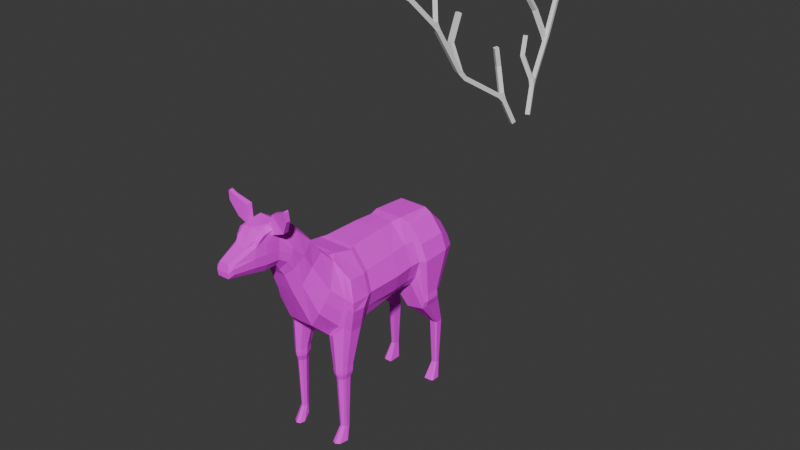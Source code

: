 # Source: fawnAnimated.blend  (saved by Blender 4.2.66; exported with 4.5.12 LTS)
import bpy
from mathutils import Matrix  # noqa: F401  (used for matrix-valued properties, if any)

bpy.ops.wm.read_factory_settings(use_empty=True)
scene = bpy.context.scene
scene.name = 'Scene'

# ---- collections
col_collection = bpy.data.collections.new('Collection'); scene.collection.children.link(col_collection)

# ---- images (referenced by path relative to the original .blend; pixels are not part of the script)
import os
ASSET_DIR = os.environ.get("B2B_ASSET_DIR", "")  # directory of the original .blend (textures are referenced by path, not embedded)
HERE = os.path.dirname(os.path.abspath(__file__))  # packed textures are extracted next to this script under _unpacked/

def load_image(name, relpath, width, height, colorspace="sRGB"):
    """Load a texture the original file referenced (path relative to the .blend, or extracted next to this script)."""
    p = next((c for c in (os.path.join(HERE, relpath), os.path.join(ASSET_DIR, relpath)) if relpath and os.path.exists(c)), "")
    if p:
        img = bpy.data.images.load(p, check_existing=True)
        img.name = name
    else:  # same state as the original file: an image datablock whose file is absent (Cycles renders it pink)
        img = bpy.data.images.new(name, width, height)
        img.source = "FILE"
        img.filepath = "//" + (relpath or name)
    img.colorspace_settings.name = colorspace
    return img
img_fawnbody_base_color = load_image('fawnbody Base Color', 'fawnBaseColor.png', 1024, 1024, 'sRGB')
img_eyes_base_color = load_image('eyes Base Color', 'fawnEyesBaseColor.png', 1024, 1024, 'sRGB')

# ---- materials (node trees are filled in below, after node groups)
mat_body = bpy.data.materials.new('body')
mat_eyes = bpy.data.materials.new('eyes')

# ---- material node trees
mat_body.use_nodes = True; mat_body.node_tree.nodes.clear()
_N = mat_body.node_tree.nodes; _L = mat_body.node_tree.links
n0 = _N.new('ShaderNodeBsdfPrincipled'); n0.name = 'Principled BSDF'; n0.location = (10, 300)
n0.inputs[2].default_value = 1.0
n1 = _N.new('ShaderNodeOutputMaterial'); n1.name = 'Material Output'; n1.location = (300, 300)
n2 = _N.new('ShaderNodeTexImage'); n2.name = 'Image Texture'; n2.location = (-280, 271)
n2.image = img_fawnbody_base_color
_L.new(n0.outputs[0], n1.inputs[0])
_L.new(n2.outputs[0], n0.inputs[0])
n1.is_active_output = True
mat_eyes.use_nodes = True; mat_eyes.node_tree.nodes.clear()
_N = mat_eyes.node_tree.nodes; _L = mat_eyes.node_tree.links
n0 = _N.new('ShaderNodeBsdfPrincipled'); n0.name = 'Principled BSDF'; n0.location = (10, 300)
n0.inputs[2].default_value = 1.0
n1 = _N.new('ShaderNodeOutputMaterial'); n1.name = 'Material Output'; n1.location = (300, 300)
n2 = _N.new('ShaderNodeTexImage'); n2.name = 'Image Texture'; n2.location = (-280, 271)
n2.image = img_eyes_base_color
_L.new(n0.outputs[0], n1.inputs[0])
_L.new(n2.outputs[0], n0.inputs[0])
n1.is_active_output = True

# ---- world
world_world = bpy.data.worlds.new('World'); scene.world = world_world
world_world.use_nodes = True; world_world.node_tree.nodes.clear()
_N = world_world.node_tree.nodes; _L = world_world.node_tree.links
n0 = _N.new('ShaderNodeOutputWorld'); n0.name = 'World Output'; n0.location = (300, 300)
n1 = _N.new('ShaderNodeBackground'); n1.name = 'Background'; n1.location = (10, 300)
n1.inputs[0].default_value = (0.05088, 0.05088, 0.05088, 1.0)
_L.new(n1.outputs[0], n0.inputs[0])
n0.is_active_output = True
world_world.color = (0.05088, 0.05088, 0.05088)
world_world.sun_shadow_jitter_overblur = 0.0

# ---- meshes
me_plane = bpy.data.meshes.new('Plane')
me_plane.from_pydata([(3.036, 0.2789, 6.653), (3.036, 0.2384, 6.624), (3.036, 0.4031, 6.516), (3.036, 0.3627, 6.487), (3.02, 0.3782, 7.005), (3.02, 0.7167, 6.632), (3.087, 0.7336, 7.177), (3.087, 0.8962, 6.998), (3.11, 0.8617, 7.266), (3.11, 0.8859, 7.239), (2.957, 0.411, 6.526), (2.957, 0.2867, 6.662), (2.957, 0.2463, 6.633), (2.957, 0.3705, 6.496), (2.885, 0.7302, 6.648), (2.885, 0.3917, 7.02), (2.983, 0.9066, 7.01), (2.983, 0.744, 7.189), (3.006, 0.8963, 7.251), (3.006, 0.8721, 7.278), (-0.5581, 0.8035, 4.693), (-0.5581, 0.755, 3.469), (1.145, 0.0, 5.301), (1.145, 0.0, 2.862), (1.471, 0.6849, 2.274), (1.145, 0.9433, 4.727), (-2.352, 0.0, 2.862), (-0.5585, 0.0, 5.244), (-2.352, 0.0, 5.185), (-0.5585, 0.0, 3.086), (1.224, 1.095, 4.175), (-0.5272, 1.045, 4.164), (2.025, 0.5655, 5.331), (1.68, 0.7944, 4.622), (1.943, 0.6466, 4.053), (1.333, 0.5807, 5.212), (1.344, 0.0, 5.31), (1.916, 0.0, 3.579), (2.252, 0.5512, 5.726), (2.26, 0.4554, 4.912), (1.614, 0.4764, 5.529), (1.622, 0.0, 5.64), (2.419, 0.0, 4.766), (2.476, 0.4223, 5.423), (1.912, 0.4441, 5.95), (1.92, 0.0, 6.061), (2.603, 0.0, 5.246), (2.848, 0.3943, 6.33), (0.6258, 0.0, 2.961), (0.6258, 0.0, 5.193), (0.6258, 0.8658, 3.29), (0.6258, 0.9127, 4.668), (0.6763, 1.093, 4.162), (-1.352, 0.7515, 3.444), (-1.352, 0.8225, 4.702), (-1.352, 0.0, 3.1), (-1.352, 0.0, 5.256), (-1.383, 1.013, 4.17), (1.145, 0.4654, 5.301), (-2.352, 0.3975, 5.185), (-0.5581, 0.3829, 3.17), (-2.352, 0.2592, 2.862), (-0.5581, 0.3829, 5.237), (1.145, 0.4316, 2.862), (1.337, 0.446, 5.327), (1.911, 0.3622, 3.593), (1.618, 0.2429, 5.644), (2.415, 0.2492, 4.77), (1.916, 0.2271, 6.065), (2.6, 0.2328, 5.25), (2.853, 0.3606, 5.806), (0.6258, 0.512, 5.193), (0.8038, 0.512, 2.961), (-1.352, 0.4002, 5.256), (-1.352, 0.2626, 3.175), (2.548, 0.5145, 5.991), (2.634, 0.406, 5.668), (2.28, 0.1874, 6.473), (2.283, 0.0, 6.469), (2.72, 0.1938, 5.438), (3.479, 0.3086, 6.347), (2.723, 0.0, 5.434), (2.294, 0.4093, 6.32), (3.537, 0.3134, 5.867), (2.782, 0.2373, 6.77), (2.783, 0.0, 6.763), (2.851, 0.2424, 5.628), (1.421, 0.5579, 2.274), (2.852, 0.0, 5.62), (2.762, 0.373, 6.541), (-0.5426, 0.8998, 3.689), (3.301, 0.2727, 6.667), (3.303, 0.03036, 6.701), (3.536, 0.2238, 5.703), (3.63, 0.03036, 6.367), (3.537, 0.0, 5.697), (3.282, 0.3781, 6.596), (3.627, 0.2154, 6.371), (2.143, 0.5105, 5.122), (1.812, 0.7205, 4.337), (2.364, 0.4867, 5.574), (0.6511, 0.9795, 3.726), (-1.367, 0.8929, 3.71), (2.556, 0.4781, 5.871), (3.535, 0.3274, 6.099), (2.85, 0.3775, 6.05), (4.147, 0.231, 6.031), (4.094, 0.237, 5.911), (4.202, 0.1581, 5.818), (4.206, 0.0, 5.948), (4.202, 0.0, 5.815), (4.16, 0.135, 6.152), (4.161, 0.0, 6.15), (4.048, 0.2124, 6.115), (4.205, 0.1771, 5.952), (3.043, 0.0, 6.738), (3.191, 0.3515, 6.331), (3.022, 0.3756, 6.632), (3.195, 0.0, 5.621), (3.194, 0.2331, 5.628), (3.195, 0.337, 5.818), (3.042, 0.2398, 6.745), (3.193, 0.3524, 6.075), (1.391, 0.9846, 4.339), (1.438, 0.802, 3.527), (1.214, 0.8103, 4.905), (-1.07, 0.0, 5.24), (1.428, 0.0, 3.125), (1.426, 0.4531, 3.13), (-1.07, 0.7733, 4.717), (1.414, 0.8933, 3.933), (1.184, 1.011, 3.604), (1.158, 0.9446, 3.29), (1.35, 0.8854, 3.491), (0.8525, 1.108, 3.917), (1.21, 1.078, 3.917), (0.8163, 0.9446, 3.29), (0.8344, 1.026, 3.604), (0.7002, 0.6906, 3.054), (1.32, 1.005, 4.025), (1.505, 0.656, 3.23), (1.335, 0.9454, 3.758), (1.032, 0.5949, 2.274), (1.245, 0.5092, 2.274), (1.322, 0.6322, 0.4471), (1.253, 0.8655, 2.274), (1.374, 0.8285, 2.274), (1.04, 0.8655, 2.274), (0.967, 0.7066, 2.274), (-2.882, 0.605, 3.828), (-2.861, 0.5584, 3.609), (-2.861, 0.3808, 4.565), (-2.861, 0.582, 4.301), (-2.861, 0.0, 3.444), (-2.882, 0.0, 3.746), (-2.904, 0.6516, 4.048), (-2.861, 0.0, 4.565), (-2.904, 0.0, 4.292), (-2.904, 0.419, 4.292), (-2.861, 0.3808, 3.444), (-2.882, 0.3999, 3.746), (-2.362, 0.8499, 1.841), (1.589, 0.6858, 0.04013), (-2.624, 0.641, 1.841), (-2.373, 0.5685, 5.072), (-2.373, 0.9343, 4.592), (-2.413, 1.061, 4.131), (-1.537, 0.9343, 4.592), (-1.564, 1.099, 4.131), (-2.54, 0.6421, 1.841), (-2.321, 0.6421, 1.841), (-1.537, 0.5685, 5.072), (-2.321, 0.8047, 1.841), (-2.793, 0.5664, 4.653), (-2.793, 0.7714, 3.55), (-2.793, 0.5664, 3.359), (-2.793, 0.7986, 4.348), (-2.843, 0.879, 4.055), (-2.818, 0.8252, 3.803), (-1.627, 1.101, 3.126), (-1.543, 1.07, 3.147), (-1.535, 1.065, 2.923), (-1.549, 0.9881, 2.7), (-1.549, 0.4865, 2.597), (-2.109, 0.4865, 2.597), (-1.621, 1.118, 2.939), (-2.292, 0.4849, 2.714), (-1.653, 1.054, 2.752), (-2.121, 1.054, 2.752), (-2.025, 1.106, 2.939), (-2.026, 1.083, 3.126), (-2.321, 0.8113, 2.854), (-2.321, 0.6852, 2.764), (-2.227, 0.9981, 3.091), (-2.216, 0.9729, 2.972), (1.551, 0.587, 0.04013), (-2.544, 0.8499, 1.841), (-2.629, 0.7779, 1.841), (-2.636, 0.7132, 1.841), (1.364, 0.6002, 1.907), (1.399, 0.6898, 1.907), (1.089, 0.6262, 1.907), (1.239, 0.5657, 1.907), (1.031, 0.5937, 2.201), (1.245, 0.8174, 1.907), (1.33, 0.7912, 1.907), (1.094, 0.8174, 1.907), (1.043, 0.7051, 1.907), (1.346, 0.6938, 0.4471), (1.133, 0.6501, 0.4471), (1.236, 0.6086, 0.4471), (1.24, 0.7813, 0.4471), (1.299, 0.7633, 0.4471), (1.137, 0.7813, 0.4471), (1.101, 0.7043, 0.4471), (0.9655, 0.7061, 2.201), (1.422, 0.5566, 2.201), (1.245, 0.5119, 2.201), (1.472, 0.6843, 2.201), (1.375, 0.8287, 2.201), (1.254, 0.8659, 2.201), (1.039, 0.8659, 2.201), (0.9777, 0.7059, 2.07), (1.244, 0.5208, 2.07), (1.252, 0.8582, 2.07), (1.04, 0.5988, 2.07), (1.413, 0.5634, 2.07), (1.46, 0.6851, 2.07), (1.368, 0.8227, 2.07), (1.047, 0.8582, 2.07), (-2.509, 0.6668, 0.4962), (-2.556, 0.6661, 0.4962), (-2.389, 0.6668, 0.4962), (-2.389, 0.7808, 0.4962), (-2.411, 0.8126, 0.4962), (-2.512, 0.8126, 0.4962), (-2.558, 0.7621, 0.4962), (-2.562, 0.7167, 0.4962), (1.201, 0.5971, 0.2051), (1.414, 0.5491, 0.04013), (1.285, 0.7061, 0.04013), (1.274, 0.8408, 0.04013), (1.514, 0.7974, 0.04013), (1.209, 0.7846, 0.2051), (1.138, 0.7061, 0.2051), (-2.404, 0.6121, 0.04013), (-2.409, 0.7055, 0.04013), (-2.504, 0.6107, 0.04013), (-2.145, 0.6121, 0.04013), (-2.145, 0.823, 0.04013), (-2.193, 0.8817, 0.04013), (-2.193, 0.7055, 0.04013), (-2.409, 0.8817, 0.04013), (-2.51, 0.7883, 0.04013), (-2.518, 0.7043, 0.04013), (-1.069, 0.9956, 4.172), (-1.07, 0.7122, 3.466), (-1.07, 0.0, 3.164), (-1.07, 0.3401, 5.23), (-1.07, 0.2714, 3.239), (-1.069, 0.8593, 3.691), (0.4652, 0.0, 3.06), (0.4652, 0.8008, 3.393), (0.4652, 0.0, 5.209), (0.4652, 0.8482, 4.677), (0.5133, 1.039, 4.164), (0.6191, 0.4417, 3.06), (0.4652, 0.4417, 5.209), (0.4893, 0.9198, 3.719), (-2.929, 0.0, 4.517), (-2.952, 0.0, 4.372), (-2.929, 0.2959, 4.517), (-2.952, 0.3162, 4.372), (-2.975, 0.0, 4.423), (-2.937, 0.0, 4.277), (-2.975, 0.2145, 4.423), (-2.937, 0.2232, 4.277), (-3.29, 0.0, 4.097), (-2.969, 0.0, 4.06), (-3.29, 0.2907, 4.097), (-2.969, 0.3143, 4.06), (-2.956, 0.2189, 4.35), (-2.975, 0.1073, 4.423), (-2.937, 0.1116, 4.277), (-3.343, 0.0, 3.839), (-3.065, 0.0, 3.811), (-3.343, 0.2539, 3.839), (-3.065, 0.2713, 3.811), (-3.267, 0.0, 3.65), (-3.205, 0.0, 3.644), (-3.267, 0.1587, 3.65), (-3.205, 0.1626, 3.644), (3.405, 0.3511, 6.472), (3.506, 0.261, 6.487), (3.418, 0.3209, 6.458), (3.476, 0.284, 6.354), (3.592, 0.187, 6.373), (3.486, 0.2239, 6.475), (3.446, 0.3222, 6.454), (3.492, 0.2895, 6.366), (3.584, 0.2131, 6.381), (3.49, 0.2432, 6.472), (3.036, -0.2789, 6.653), (3.036, -0.2384, 6.624), (3.036, -0.4031, 6.516), (3.036, -0.3627, 6.487), (3.02, -0.3782, 7.005), (3.02, -0.7167, 6.632), (3.087, -0.7336, 7.177), (3.087, -0.8962, 6.998), (3.11, -0.8617, 7.266), (3.11, -0.8859, 7.239), (2.957, -0.411, 6.526), (2.957, -0.2867, 6.662), (2.957, -0.2463, 6.633), (2.957, -0.3705, 6.496), (2.885, -0.7302, 6.648), (2.885, -0.3917, 7.02), (2.983, -0.9066, 7.01), (2.983, -0.744, 7.189), (3.006, -0.8963, 7.251), (3.006, -0.8721, 7.278), (-0.5581, -0.8035, 4.693), (-0.5581, -0.755, 3.469), (1.471, -0.6849, 2.274), (1.145, -0.9433, 4.727), (1.224, -1.095, 4.175), (-0.5272, -1.045, 4.164), (2.025, -0.5655, 5.331), (1.68, -0.7944, 4.622), (1.943, -0.6466, 4.053), (1.333, -0.5807, 5.212), (2.252, -0.5512, 5.726), (2.26, -0.4554, 4.912), (1.614, -0.4764, 5.529), (2.476, -0.4223, 5.423), (1.912, -0.4441, 5.95), (2.848, -0.3943, 6.33), (0.6258, -0.8658, 3.29), (0.6258, -0.9127, 4.668), (0.6763, -1.093, 4.162), (-1.352, -0.7515, 3.444), (-1.352, -0.8225, 4.702), (-1.383, -1.013, 4.17), (1.145, -0.4654, 5.301), (-2.352, -0.3975, 5.185), (-0.5581, -0.3829, 3.17), (-2.352, -0.2592, 2.862), (-0.5581, -0.3829, 5.237), (1.145, -0.4316, 2.862), (1.337, -0.446, 5.327), (1.911, -0.3622, 3.593), (1.618, -0.2429, 5.644), (2.415, -0.2492, 4.77), (1.916, -0.2271, 6.065), (2.6, -0.2328, 5.25), (2.853, -0.3606, 5.806), (0.6258, -0.512, 5.193), (0.8038, -0.512, 2.961), (-1.352, -0.4002, 5.256), (-1.352, -0.2626, 3.175), (2.548, -0.5145, 5.991), (2.634, -0.406, 5.668), (2.28, -0.1874, 6.473), (2.72, -0.1938, 5.438), (3.479, -0.3086, 6.347), (2.294, -0.4093, 6.32), (3.537, -0.3134, 5.867), (2.782, -0.2373, 6.77), (2.851, -0.2424, 5.628), (1.421, -0.5579, 2.274), (2.762, -0.373, 6.541), (-0.5426, -0.8998, 3.689), (3.301, -0.2424, 6.667), (3.536, -0.2238, 5.703), (3.282, -0.3781, 6.596), (3.627, -0.185, 6.371), (2.143, -0.5105, 5.122), (1.812, -0.7205, 4.337), (2.364, -0.4867, 5.574), (0.6511, -0.9795, 3.726), (-1.367, -0.8929, 3.71), (2.556, -0.4781, 5.871), (3.535, -0.3274, 6.099), (2.85, -0.3775, 6.05), (4.147, -0.231, 6.031), (4.094, -0.237, 5.911), (4.202, -0.1581, 5.818), (4.16, -0.135, 6.152), (4.048, -0.2124, 6.115), (4.205, -0.1771, 5.952), (3.191, -0.3515, 6.331), (3.022, -0.3756, 6.632), (3.194, -0.2331, 5.628), (3.195, -0.337, 5.818), (3.042, -0.2398, 6.745), (3.193, -0.3524, 6.075), (1.391, -0.9846, 4.339), (1.438, -0.802, 3.527), (1.214, -0.8103, 4.905), (1.426, -0.4531, 3.13), (-1.07, -0.7733, 4.717), (1.414, -0.8933, 3.933), (1.184, -1.011, 3.604), (1.158, -0.9446, 3.29), (1.35, -0.8854, 3.491), (0.8525, -1.108, 3.917), (1.21, -1.078, 3.917), (0.8163, -0.9446, 3.29), (0.8344, -1.026, 3.604), (0.7002, -0.6906, 3.054), (1.32, -1.005, 4.025), (1.505, -0.656, 3.23), (1.335, -0.9454, 3.758), (1.032, -0.5949, 2.274), (1.245, -0.5092, 2.274), (1.322, -0.6322, 0.4471), (1.253, -0.8655, 2.274), (1.374, -0.8285, 2.274), (1.04, -0.8655, 2.274), (0.967, -0.7066, 2.274), (-2.882, -0.605, 3.828), (-2.861, -0.5584, 3.609), (-2.861, -0.3808, 4.565), (-2.861, -0.582, 4.301), (-2.904, -0.6516, 4.048), (-2.904, -0.419, 4.292), (-2.861, -0.3808, 3.444), (-2.882, -0.3999, 3.746), (-2.362, -0.8499, 1.841), (1.589, -0.6858, 0.04013), (-2.624, -0.641, 1.841), (-2.373, -0.5685, 5.072), (-2.373, -0.9343, 4.592), (-2.413, -1.061, 4.131), (-1.537, -0.9343, 4.592), (-1.564, -1.099, 4.131), (-2.54, -0.6421, 1.841), (-2.321, -0.6421, 1.841), (-1.537, -0.5685, 5.072), (-2.321, -0.8047, 1.841), (-2.793, -0.5664, 4.653), (-2.793, -0.7714, 3.55), (-2.793, -0.5664, 3.359), (-2.793, -0.7986, 4.348), (-2.843, -0.879, 4.055), (-2.818, -0.8252, 3.803), (-1.627, -1.101, 3.126), (-1.543, -1.07, 3.147), (-1.535, -1.065, 2.923), (-1.549, -0.9881, 2.7), (-1.549, -0.4865, 2.597), (-2.109, -0.4865, 2.597), (-1.621, -1.118, 2.939), (-2.292, -0.4849, 2.714), (-1.653, -1.054, 2.752), (-2.121, -1.054, 2.752), (-2.025, -1.106, 2.939), (-2.026, -1.083, 3.126), (-2.321, -0.8113, 2.854), (-2.321, -0.6852, 2.764), (-2.227, -0.9981, 3.091), (-2.216, -0.9729, 2.972), (1.551, -0.587, 0.04013), (-2.544, -0.8499, 1.841), (-2.629, -0.7779, 1.841), (-2.636, -0.7132, 1.841), (1.364, -0.6002, 1.907), (1.399, -0.6898, 1.907), (1.089, -0.6262, 1.907), (1.239, -0.5657, 1.907), (1.031, -0.5937, 2.201), (1.245, -0.8174, 1.907), (1.33, -0.7912, 1.907), (1.094, -0.8174, 1.907), (1.043, -0.7051, 1.907), (1.346, -0.6938, 0.4471), (1.133, -0.6501, 0.4471), (1.236, -0.6086, 0.4471), (1.24, -0.7813, 0.4471), (1.299, -0.7633, 0.4471), (1.137, -0.7813, 0.4471), (1.101, -0.7043, 0.4471), (0.9655, -0.7061, 2.201), (1.422, -0.5566, 2.201), (1.245, -0.5119, 2.201), (1.472, -0.6843, 2.201), (1.375, -0.8287, 2.201), (1.254, -0.8659, 2.201), (1.039, -0.8659, 2.201), (0.9777, -0.7059, 2.07), (1.244, -0.5208, 2.07), (1.252, -0.8582, 2.07), (1.04, -0.5988, 2.07), (1.413, -0.5634, 2.07), (1.46, -0.6851, 2.07), (1.368, -0.8227, 2.07), (1.047, -0.8582, 2.07), (-2.509, -0.6668, 0.4962), (-2.556, -0.6661, 0.4962), (-2.389, -0.6668, 0.4962), (-2.389, -0.7808, 0.4962), (-2.411, -0.8126, 0.4962), (-2.512, -0.8126, 0.4962), (-2.558, -0.7621, 0.4962), (-2.562, -0.7167, 0.4962), (1.201, -0.5971, 0.2051), (1.414, -0.5491, 0.04013), (1.285, -0.7061, 0.04013), (1.274, -0.8408, 0.04013), (1.514, -0.7974, 0.04013), (1.209, -0.7846, 0.2051), (1.138, -0.7061, 0.2051), (-2.404, -0.6121, 0.04013), (-2.409, -0.7055, 0.04013), (-2.504, -0.6107, 0.04013), (-2.145, -0.6121, 0.04013), (-2.145, -0.823, 0.04013), (-2.193, -0.8817, 0.04013), (-2.193, -0.7055, 0.04013), (-2.409, -0.8817, 0.04013), (-2.51, -0.7883, 0.04013), (-2.518, -0.7043, 0.04013), (-1.069, -0.9956, 4.172), (-1.07, -0.7122, 3.466), (-1.07, -0.3401, 5.23), (-1.07, -0.2714, 3.239), (-1.069, -0.8593, 3.691), (0.4652, -0.8008, 3.393), (0.4652, -0.8482, 4.677), (0.5133, -1.039, 4.164), (0.6191, -0.4417, 3.06), (0.4652, -0.4417, 5.209), (0.4893, -0.9198, 3.719), (-2.929, -0.2959, 4.517), (-2.952, -0.3162, 4.372), (-2.975, -0.2145, 4.423), (-2.937, -0.2232, 4.277), (-3.29, -0.2907, 4.097), (-2.969, -0.3143, 4.06), (-2.956, -0.2189, 4.35), (-2.975, -0.1073, 4.423), (-2.937, -0.1116, 4.277), (-3.343, -0.2539, 3.839), (-3.065, -0.2713, 3.811), (-3.267, -0.1587, 3.65), (-3.205, -0.1626, 3.644), (3.405, -0.3511, 6.472), (3.506, -0.2307, 6.487), (3.418, -0.3209, 6.458), (3.476, -0.284, 6.354), (3.592, -0.187, 6.373), (3.486, -0.2239, 6.475), (3.446, -0.3222, 6.454), (3.492, -0.2895, 6.366), (3.584, -0.2131, 6.381), (3.49, -0.2432, 6.472)], [], [(0, 2, 3, 1), (0, 4, 5, 2), (4, 6, 7, 5), (6, 8, 9, 7), (11, 12, 13, 10), (11, 10, 14, 15), (15, 14, 16, 17), (17, 16, 18, 19), (6, 4, 15, 17), (4, 0, 11, 15), (7, 9, 18, 16), (1, 3, 13, 12), (5, 7, 16, 14), (2, 5, 14, 10), (3, 2, 10, 13), (9, 8, 19, 18), (8, 6, 17, 19), (0, 1, 12, 11), (128, 63, 143, 87), (123, 125, 35, 33), (53, 102, 260, 256), (153, 154, 160, 159), (130, 124, 133, 141), (255, 129, 20, 31), (52, 51, 25, 30), (71, 49, 22, 58), (130, 123, 33, 99), (259, 60, 29, 257), (260, 255, 31, 90), (26, 153, 159, 61), (33, 35, 40, 32), (73, 59, 28, 56), (64, 36, 41, 66), (128, 124, 34, 65), (32, 40, 44, 38), (53, 256, 259, 74), (65, 34, 39, 67), (99, 33, 32, 98), (38, 44, 82, 75), (66, 41, 45, 68), (67, 39, 43, 69), (98, 32, 38, 100), (265, 264, 51, 52), (268, 265, 52, 101), (46, 69, 79, 81), (266, 262, 50, 72), (150, 149, 178, 174), (267, 263, 49, 71), (258, 73, 56, 126), (59, 73, 171, 164), (54, 57, 168, 167), (129, 54, 73, 258), (61, 74, 55, 26), (264, 267, 71, 51), (261, 266, 72, 48), (42, 67, 69, 46), (44, 68, 77, 82), (68, 45, 78, 77), (40, 66, 68, 44), (37, 65, 67, 42), (36, 64, 58, 22), (35, 64, 66, 40), (177, 166, 190, 193), (149, 155, 177, 178), (256, 21, 60, 259), (51, 71, 58, 25), (127, 128, 65, 37), (103, 75, 47, 105), (79, 76, 70, 86), (75, 82, 89, 47), (48, 72, 63, 23), (69, 43, 76, 79), (100, 38, 75, 103), (122, 116, 80, 104), (119, 120, 83, 93), (116, 117, 96, 292, 80), (81, 79, 86, 88), (82, 77, 84, 89), (118, 119, 93, 95), (77, 78, 85, 84), (97, 94, 112, 111), (292, 293, 297, 294), (97, 293, 91, 92, 94), (117, 121, 91, 96), (95, 93, 108, 110), (83, 104, 106, 107), (80, 97, 111, 113), (120, 122, 104, 83), (43, 100, 103, 76), (76, 103, 105, 70), (155, 152, 176, 177), (53, 74, 183, 182), (262, 268, 101, 50), (39, 98, 100, 43), (34, 99, 98, 39), (151, 59, 164, 173), (256, 260, 90, 21), (124, 130, 99, 34), (101, 52, 134, 137), (121, 115, 92, 91), (106, 113, 111, 114), (107, 106, 114, 108), (114, 111, 112, 109), (104, 80, 113, 106), (93, 83, 107, 108), (70, 105, 122, 120), (108, 114, 109, 110), (89, 84, 121, 117), (84, 85, 115, 121), (47, 89, 117, 116), (86, 70, 120, 119), (105, 47, 116, 122), (124, 128, 140, 133), (20, 129, 258, 62), (88, 86, 119, 118), (52, 30, 135, 134), (23, 63, 128, 127), (30, 123, 139, 135), (30, 25, 125, 123), (57, 102, 181, 180), (178, 177, 193, 194), (72, 138, 148, 142), (137, 134, 135, 131), (136, 137, 131, 132), (132, 131, 141, 133), (63, 72, 142, 143), (131, 135, 139, 141), (132, 133, 146, 145), (72, 50, 136, 138), (50, 101, 137, 136), (123, 130, 141, 139), (228, 227, 200, 205), (227, 226, 199, 200), (225, 222, 207, 201), (226, 223, 202, 199), (138, 136, 147, 148), (133, 140, 24, 146), (136, 132, 145, 147), (140, 128, 87, 24), (158, 151, 152, 155), (160, 158, 155, 149), (154, 157, 158, 160), (156, 151, 271, 269), (159, 160, 149, 150), (174, 178, 194, 191), (166, 165, 167, 168), (166, 168, 179, 190), (164, 165, 176, 173), (167, 165, 164, 171), (168, 57, 180, 179), (175, 174, 191, 192), (74, 61, 184, 183), (165, 166, 177, 176), (61, 159, 186, 184), (73, 54, 167, 171), (159, 150, 174, 175), (102, 53, 182, 181), (152, 151, 173, 176), (180, 181, 185, 179), (181, 182, 187, 185), (188, 187, 161, 196), (183, 184, 169, 170), (189, 190, 179, 185), (192, 191, 197, 198), (189, 188, 191, 194), (188, 189, 185, 187), (186, 192, 198, 163), (190, 189, 194, 193), (191, 188, 196, 197), (159, 175, 192, 186), (172, 170, 232, 233), (196, 161, 234, 235), (197, 196, 235, 236), (198, 197, 236, 237), (170, 169, 230, 232), (187, 182, 172, 161), (184, 186, 163, 169), (182, 183, 170, 172), (200, 199, 144, 208), (201, 207, 214, 209), (199, 202, 210, 144), (204, 205, 212, 211), (229, 224, 204, 206), (223, 225, 201, 202), (222, 229, 206, 207), (224, 228, 205, 204), (208, 144, 195, 162), (209, 214, 244, 238), (144, 210, 239, 195), (211, 212, 242, 241), (205, 200, 208, 212), (206, 204, 211, 213), (202, 201, 209, 210), (207, 206, 213, 214), (145, 146, 219, 220), (148, 147, 221, 215), (143, 142, 203, 217), (147, 145, 220, 221), (87, 143, 217, 216), (142, 148, 215, 203), (24, 87, 216, 218), (146, 24, 218, 219), (220, 219, 228, 224), (215, 221, 229, 222), (217, 203, 225, 223), (221, 220, 224, 229), (216, 217, 223, 226), (203, 215, 222, 225), (218, 216, 226, 227), (219, 218, 227, 228), (232, 230, 245, 248), (231, 237, 254, 247), (234, 233, 249, 250), (235, 234, 250, 252), (236, 235, 252, 253), (161, 172, 233, 234), (163, 198, 237, 231), (169, 163, 231, 230), (195, 239, 240, 162), (244, 243, 241, 240), (240, 241, 242, 162), (239, 238, 244, 240), (212, 208, 162, 242), (213, 211, 241, 243), (210, 209, 238, 239), (214, 213, 243, 244), (248, 245, 246, 251), (249, 248, 251, 250), (252, 250, 251, 246), (252, 246, 254, 253), (245, 247, 254, 246), (233, 232, 248, 249), (237, 236, 253, 254), (230, 231, 247, 245), (28, 59, 151, 156), (25, 58, 64, 35, 125), (62, 258, 126, 27), (102, 57, 255, 260), (74, 259, 257, 55), (57, 54, 129, 255), (21, 90, 268, 262), (29, 60, 266, 261), (20, 62, 267, 264), (62, 27, 263, 267), (60, 21, 262, 266), (90, 31, 265, 268), (31, 20, 264, 265), (269, 271, 275, 282, 273), (151, 158, 272, 271), (158, 157, 270, 272), (276, 283, 274, 278, 280), (272, 270, 274, 283, 276), (271, 272, 276, 281, 275), (280, 278, 285, 287), (275, 281, 276, 280, 279), (273, 282, 275, 279, 277), (286, 287, 291, 290), (279, 280, 287, 286), (277, 279, 286, 284), (289, 288, 290, 291), (284, 286, 290, 288), (287, 285, 289, 291), (293, 292, 96, 91), (296, 295, 299, 300), (293, 97, 296, 297), (80, 292, 294, 295), (97, 80, 295, 296), (299, 298, 301, 300), (297, 296, 300, 301), (295, 294, 298, 299), (294, 297, 301, 298), (302, 303, 305, 304), (302, 304, 307, 306), (306, 307, 309, 308), (308, 309, 311, 310), (313, 312, 315, 314), (313, 317, 316, 312), (317, 319, 318, 316), (319, 321, 320, 318), (308, 319, 317, 306), (306, 317, 313, 302), (309, 318, 320, 311), (303, 314, 315, 305), (307, 316, 318, 309), (304, 312, 316, 307), (305, 315, 312, 304), (311, 320, 321, 310), (310, 321, 319, 308), (302, 313, 314, 303), (400, 370, 415, 349), (397, 329, 331, 399), (341, 524, 527, 381), (153, 427, 428, 154), (402, 413, 405, 398), (523, 327, 322, 401), (340, 326, 325, 339), (357, 344, 22, 49), (402, 378, 329, 397), (526, 257, 29, 346), (527, 372, 327, 523), (26, 347, 427, 153), (329, 328, 334, 331), (359, 56, 28, 345), (350, 352, 41, 36), (400, 351, 330, 398), (328, 332, 336, 334), (341, 360, 526, 524), (351, 353, 333, 330), (378, 377, 328, 329), (332, 361, 366, 336), (352, 354, 45, 41), (353, 355, 335, 333), (377, 379, 332, 328), (530, 340, 339, 529), (533, 380, 340, 530), (46, 81, 364, 355), (531, 358, 338, 528), (422, 442, 446, 421), (532, 357, 49, 263), (525, 126, 56, 359), (345, 432, 439, 359), (342, 435, 436, 343), (401, 525, 359, 342), (347, 26, 55, 360), (529, 339, 357, 532), (261, 48, 358, 531), (42, 46, 355, 353), (336, 366, 363, 354), (354, 363, 78, 45), (334, 336, 354, 352), (37, 42, 353, 351), (36, 22, 344, 350), (331, 334, 352, 350), (445, 461, 458, 434), (421, 446, 445, 425), (524, 526, 346, 323), (339, 325, 344, 357), (127, 37, 351, 400), (382, 384, 337, 361), (364, 369, 356, 362), (361, 337, 371, 366), (48, 23, 349, 358), (355, 364, 362, 335), (379, 382, 361, 332), (396, 383, 365, 391), (393, 374, 367, 394), (391, 365, 547, 375, 392), (81, 88, 369, 364), (366, 371, 368, 363), (118, 95, 374, 393), (363, 368, 85, 78), (376, 388, 112, 94), (547, 549, 552, 548), (376, 94, 92, 373, 548), (392, 375, 373, 395), (95, 110, 387, 374), (367, 386, 385, 383), (365, 389, 388, 376), (394, 367, 383, 396), (335, 362, 382, 379), (362, 356, 384, 382), (425, 445, 444, 424), (341, 450, 451, 360), (528, 338, 380, 533), (333, 335, 379, 377), (330, 333, 377, 378), (423, 441, 432, 345), (524, 323, 372, 527), (398, 330, 378, 402), (380, 409, 406, 340), (395, 373, 92, 115), (385, 390, 388, 389), (386, 387, 390, 385), (390, 109, 112, 388), (383, 385, 389, 365), (374, 387, 386, 367), (356, 394, 396, 384), (387, 110, 109, 390), (371, 392, 395, 368), (368, 395, 115, 85), (337, 391, 392, 371), (369, 393, 394, 356), (384, 396, 391, 337), (398, 405, 412, 400), (322, 348, 525, 401), (88, 118, 393, 369), (340, 406, 407, 326), (23, 127, 400, 349), (326, 407, 411, 397), (326, 397, 399, 325), (343, 448, 449, 381), (446, 462, 461, 445), (358, 414, 420, 410), (409, 403, 407, 406), (408, 404, 403, 409), (404, 405, 413, 403), (349, 415, 414, 358), (403, 413, 411, 407), (404, 417, 418, 405), (358, 410, 408, 338), (338, 408, 409, 380), (397, 411, 413, 402), (496, 473, 468, 495), (495, 468, 467, 494), (493, 469, 475, 490), (494, 467, 470, 491), (410, 420, 419, 408), (405, 418, 324, 412), (408, 419, 417, 404), (412, 324, 370, 400), (426, 425, 424, 423), (428, 421, 425, 426), (154, 428, 426, 157), (156, 269, 534, 423), (427, 422, 421, 428), (442, 459, 462, 446), (434, 436, 435, 433), (434, 458, 447, 436), (432, 441, 444, 433), (435, 439, 432, 433), (436, 447, 448, 343), (443, 460, 459, 442), (360, 451, 452, 347), (433, 444, 445, 434), (347, 452, 454, 427), (359, 439, 435, 342), (427, 443, 442, 422), (381, 449, 450, 341), (424, 444, 441, 423), (448, 447, 453, 449), (449, 453, 455, 450), (456, 464, 429, 455), (451, 438, 437, 452), (457, 453, 447, 458), (460, 466, 465, 459), (457, 462, 459, 456), (456, 455, 453, 457), (454, 431, 466, 460), (458, 461, 462, 457), (459, 465, 464, 456), (427, 454, 460, 443), (440, 501, 500, 438), (464, 503, 502, 429), (465, 504, 503, 464), (466, 505, 504, 465), (438, 500, 498, 437), (455, 429, 440, 450), (452, 437, 431, 454), (450, 440, 438, 451), (468, 476, 416, 467), (469, 477, 482, 475), (467, 416, 478, 470), (472, 479, 480, 473), (497, 474, 472, 492), (491, 470, 469, 493), (490, 475, 474, 497), (492, 472, 473, 496), (476, 430, 463, 416), (477, 506, 512, 482), (416, 463, 507, 478), (479, 509, 510, 480), (473, 480, 476, 468), (474, 481, 479, 472), (470, 478, 477, 469), (475, 482, 481, 474), (417, 488, 487, 418), (420, 483, 489, 419), (415, 485, 471, 414), (419, 489, 488, 417), (370, 484, 485, 415), (414, 471, 483, 420), (324, 486, 484, 370), (418, 487, 486, 324), (488, 492, 496, 487), (483, 490, 497, 489), (485, 491, 493, 471), (489, 497, 492, 488), (484, 494, 491, 485), (471, 493, 490, 483), (486, 495, 494, 484), (487, 496, 495, 486), (500, 516, 513, 498), (499, 515, 522, 505), (502, 518, 517, 501), (503, 520, 518, 502), (504, 521, 520, 503), (429, 502, 501, 440), (431, 499, 505, 466), (437, 498, 499, 431), (463, 430, 508, 507), (512, 508, 509, 511), (508, 430, 510, 509), (507, 508, 512, 506), (480, 510, 430, 476), (481, 511, 509, 479), (478, 507, 506, 477), (482, 512, 511, 481), (516, 519, 514, 513), (517, 518, 519, 516), (520, 514, 519, 518), (520, 521, 522, 514), (513, 514, 522, 515), (501, 517, 516, 500), (505, 522, 521, 504), (498, 513, 515, 499), (28, 156, 423, 345), (325, 399, 331, 350, 344), (348, 27, 126, 525), (381, 527, 523, 343), (360, 55, 257, 526), (343, 523, 401, 342), (323, 528, 533, 372), (29, 261, 531, 346), (322, 529, 532, 348), (348, 532, 263, 27), (346, 531, 528, 323), (372, 533, 530, 327), (327, 530, 529, 322), (269, 273, 541, 536, 534), (423, 534, 535, 426), (426, 535, 270, 157), (537, 539, 278, 274, 542), (535, 537, 542, 274, 270), (534, 536, 540, 537, 535), (539, 544, 285, 278), (536, 538, 539, 537, 540), (273, 277, 538, 536, 541), (543, 545, 546, 544), (538, 543, 544, 539), (277, 284, 543, 538), (289, 546, 545, 288), (284, 288, 545, 543), (544, 546, 289, 285), (548, 373, 375, 547), (551, 555, 554, 550), (548, 552, 551, 376), (365, 550, 549, 547), (376, 551, 550, 365), (554, 555, 556, 553), (552, 556, 555, 551), (550, 554, 553, 549), (549, 553, 556, 552)])
me_plane.polygons.foreach_set('material_index', [0, 0, 0, 0, 0, 0, 0, 0, 0, 0, 0, 0, 0, 0, 0, 0, 0, 0, 0, 0, 0, 0, 0, 0, 0, 0, 0, 0, 0, 0, 0, 0, 0, 0, 0, 0, 0, 0, 0, 0, 0, 0, 0, 0, 0, 0, 0, 0, 0, 0, 0, 0, 0, 0, 0, 0, 0, 0, 0, 0, 0, 0, 0, 0, 0, 0, 0, 0, 0, 0, 0, 0, 0, 0, 0, 0, 0, 0, 0, 0, 0, 0, 0, 0, 0, 0, 0, 0, 0, 0, 0, 0, 0, 0, 0, 0, 0, 0, 0, 0, 1, 0, 1, 0, 0, 0, 0, 0, 0, 0, 0, 0, 0, 0, 0, 0, 0, 0, 0, 0, 0, 0, 0, 0, 0, 0, 0, 0, 0, 0, 0, 0, 0, 0, 0, 0, 0, 0, 0, 0, 0, 0, 0, 0, 0, 0, 0, 0, 0, 0, 0, 0, 0, 0, 0, 0, 0, 0, 0, 0, 0, 0, 0, 0, 0, 0, 0, 0, 0, 0, 0, 0, 0, 0, 0, 0, 0, 0, 0, 0, 0, 0, 0, 0, 0, 0, 0, 0, 0, 0, 0, 0, 0, 0, 0, 0, 0, 0, 0, 0, 0, 0, 0, 0, 0, 0, 0, 0, 0, 0, 0, 0, 0, 0, 0, 0, 0, 0, 0, 0, 0, 0, 0, 0, 0, 0, 0, 0, 0, 0, 0, 0, 0, 0, 0, 0, 0, 0, 0, 0, 0, 0, 0, 0, 0, 0, 0, 0, 0, 0, 0, 0, 0, 0, 0, 0, 0, 0, 0, 0, 0, 0, 0, 1, 0, 0, 0, 1, 1, 1, 1, 0, 0, 0, 0, 0, 0, 0, 0, 0, 0, 0, 0, 0, 0, 0, 0, 0, 0, 0, 0, 0, 0, 0, 0, 0, 0, 0, 0, 0, 0, 0, 0, 0, 0, 0, 0, 0, 0, 0, 0, 0, 0, 0, 0, 0, 0, 0, 0, 0, 0, 0, 0, 0, 0, 0, 0, 0, 0, 0, 0, 0, 0, 0, 0, 0, 0, 0, 0, 0, 0, 0, 0, 0, 0, 0, 0, 0, 0, 0, 0, 0, 0, 0, 0, 0, 0, 0, 0, 0, 0, 0, 0, 0, 0, 0, 0, 0, 0, 0, 0, 1, 0, 1, 0, 0, 0, 0, 0, 0, 0, 0, 0, 0, 0, 0, 0, 0, 0, 0, 0, 0, 0, 0, 0, 0, 0, 0, 0, 0, 0, 0, 0, 0, 0, 0, 0, 0, 0, 0, 0, 0, 0, 0, 0, 0, 0, 0, 0, 0, 0, 0, 0, 0, 0, 0, 0, 0, 0, 0, 0, 0, 0, 0, 0, 0, 0, 0, 0, 0, 0, 0, 0, 0, 0, 0, 0, 0, 0, 0, 0, 0, 0, 0, 0, 0, 0, 0, 0, 0, 0, 0, 0, 0, 0, 0, 0, 0, 0, 0, 0, 0, 0, 0, 0, 0, 0, 0, 0, 0, 0, 0, 0, 0, 0, 0, 0, 0, 0, 0, 0, 0, 0, 0, 0, 0, 0, 0, 0, 0, 0, 0, 0, 0, 0, 0, 0, 0, 0, 0, 0, 0, 0, 0, 0, 0, 0, 0, 0, 0, 0, 0, 0, 0, 0, 0, 0, 0, 0, 0, 0, 0, 0, 0, 1, 0, 0, 0, 1, 1, 1, 1])
_uv = me_plane.uv_layers.new(name='UVMap')
_uv.uv.foreach_set('vector', [0.9409, 0.3279, 0.9568, 0.3238, 0.9574, 0.3282, 0.9415, 0.3323, 0.9409, 0.3279, 0.9173, 0.3054, 0.9607, 0.2943, 0.9568, 0.3238, 0.9173, 0.3054, 0.9189, 0.2705, 0.9397, 0.2651, 0.9607, 0.2943, 0.9189, 0.2705, 0.9173, 0.2567, 0.9204, 0.2559, 0.9397, 0.2651, 0.568, 0.9784, 0.5673, 0.9828, 0.5515, 0.9783, 0.5523, 0.9739, 0.568, 0.9784, 0.5523, 0.9739, 0.55, 0.9433, 0.5928, 0.9556, 0.5928, 0.9556, 0.55, 0.9433, 0.5705, 0.9155, 0.5911, 0.9214, 0.5911, 0.9214, 0.5705, 0.9155, 0.5897, 0.9069, 0.5928, 0.9078, 0.5008, 0.7836, 0.5032, 0.8179, 0.4929, 0.8172, 0.4929, 0.783, 0.5022, 0.9332, 0.4979, 0.9651, 0.4912, 0.963, 0.4906, 0.9294, 0.4211, 0.9581, 0.4211, 0.9367, 0.4298, 0.9361, 0.4298, 0.9574, 0.5971, 0.7216, 0.5971, 0.738, 0.5901, 0.7379, 0.5901, 0.7215, 0.3004, 0.9719, 0.3004, 0.9355, 0.3098, 0.9357, 0.3125, 0.972, 0.9669, 0.3282, 0.9622, 0.3006, 0.9734, 0.2962, 0.9734, 0.3257, 0.5035, 0.4954, 0.4994, 0.4948, 0.4994, 0.4877, 0.5035, 0.4883, 0.5005, 0.5112, 0.5035, 0.511, 0.5035, 0.5201, 0.5005, 0.5203, 0.6311, 0.9609, 0.6311, 0.9728, 0.6218, 0.9728, 0.6218, 0.9609, 0.4979, 0.9651, 0.4974, 0.9689, 0.4906, 0.9668, 0.4912, 0.963, 0.9379, 0.7263, 0.9611, 0.7504, 0.9532, 0.8028, 0.9379, 0.803, 0.7412, 0.06038, 0.6936, 0.07453, 0.6603, 0.06253, 0.7125, 0.03351, 0.06927, 0.9385, 0.04256, 0.9396, 0.04558, 0.9131, 0.06917, 0.9132, 0.7419, 0.8361, 0.715, 0.8361, 0.715, 0.8006, 0.7419, 0.8023, 0.2153, 0.2403, 0.2299, 0.2744, 0.2201, 0.2797, 0.2105, 0.2573, 0.7428, 0.2794, 0.6942, 0.2777, 0.6997, 0.2323, 0.7484, 0.2314, 0.7563, 0.1246, 0.7127, 0.1276, 0.713, 0.08149, 0.7578, 0.07596, 0.6347, 0.6948, 0.6803, 0.6948, 0.6803, 0.7391, 0.6389, 0.7391, 0.2153, 0.2403, 0.2006, 0.2062, 0.2248, 0.1747, 0.2429, 0.1961, 0.1087, 0.5773, 0.1122, 0.6193, 0.07761, 0.6149, 0.08376, 0.5749, 0.04558, 0.9131, 0.001478, 0.9122, 0.000989, 0.8642, 0.04492, 0.8664, 0.8278, 0.3597, 0.7603, 0.3572, 0.7603, 0.3239, 0.8278, 0.3371, 0.7125, 0.03351, 0.6603, 0.06253, 0.6347, 0.03657, 0.6545, 0.0007403, 0.6447, 0.52, 0.6449, 0.433, 0.6803, 0.433, 0.6803, 0.52, 0.9328, 0.1824, 0.8931, 0.1831, 0.8931, 0.1448, 0.9147, 0.1448, 0.2577, 0.3069, 0.2299, 0.2744, 0.2611, 0.2176, 0.2849, 0.2563, 0.7999, 0.9715, 0.7639, 0.9842, 0.7639, 0.9411, 0.7959, 0.9337, 0.06927, 0.9385, 0.06917, 0.9132, 0.1032, 0.9123, 0.1085, 0.9375, 0.2849, 0.2563, 0.2611, 0.2176, 0.2762, 0.1357, 0.301, 0.1437, 0.2429, 0.1961, 0.2248, 0.1747, 0.2468, 0.105, 0.2615, 0.1204, 0.4914, 0.9124, 0.458, 0.928, 0.4528, 0.886, 0.4881, 0.8803, 0.9147, 0.1448, 0.8931, 0.1448, 0.8931, 0.0995, 0.9133, 0.09951, 0.301, 0.1437, 0.2762, 0.1357, 0.282, 0.08698, 0.3045, 0.09831, 0.8199, 0.9797, 0.7999, 0.9715, 0.7959, 0.9337, 0.8129, 0.9388, 0.7522, 0.1389, 0.7076, 0.1416, 0.7127, 0.1276, 0.7563, 0.1246, 0.04289, 0.7746, 0.002343, 0.7717, 0.0007403, 0.7574, 0.04038, 0.7604, 0.7987, 0.04083, 0.7779, 0.04081, 0.7813, 0.02114, 0.7986, 0.02129, 0.1049, 0.7093, 0.1454, 0.6901, 0.1469, 0.7079, 0.1067, 0.7288, 0.7272, 0.7864, 0.7076, 0.7823, 0.7102, 0.7627, 0.7328, 0.7675, 0.641, 0.6805, 0.6803, 0.6805, 0.6803, 0.6948, 0.6347, 0.6948, 0.65, 0.5452, 0.6447, 0.52, 0.6803, 0.52, 0.6803, 0.545, 0.6361, 0.3893, 0.6357, 0.3004, 0.6571, 0.3178, 0.6538, 0.3921, 0.181, 0.5749, 0.1703, 0.6215, 0.1535, 0.6265, 0.1627, 0.5861, 0.6942, 0.2777, 0.6971, 0.3029, 0.6357, 0.3004, 0.6347, 0.2751, 0.9647, 0.7017, 0.9653, 0.6225, 0.9887, 0.6275, 0.9878, 0.7017, 0.7076, 0.1416, 0.6484, 0.1391, 0.6544, 0.1251, 0.7127, 0.1276, 0.06885, 0.6885, 0.1049, 0.7093, 0.1067, 0.7288, 0.0649, 0.7047, 0.799, 0.08392, 0.7768, 0.0839, 0.7779, 0.04081, 0.7987, 0.04083, 0.9326, 0.107, 0.9133, 0.09951, 0.9097, 0.05086, 0.9295, 0.05971, 0.9133, 0.09951, 0.8931, 0.0995, 0.8931, 0.05098, 0.9097, 0.05086, 0.9355, 0.1523, 0.9147, 0.1448, 0.9133, 0.09951, 0.9326, 0.107, 0.7998, 0.193, 0.7675, 0.1924, 0.7768, 0.0839, 0.799, 0.08392, 0.6803, 0.7564, 0.6406, 0.7557, 0.6389, 0.7391, 0.6803, 0.7391, 0.9447, 0.19, 0.9328, 0.1824, 0.9147, 0.1448, 0.9355, 0.1523, 0.438, 0.4223, 0.4765, 0.4189, 0.4973, 0.511, 0.4792, 0.5126, 0.7076, 0.7823, 0.6881, 0.7782, 0.6876, 0.7579, 0.7102, 0.7627, 0.152, 0.576, 0.1517, 0.613, 0.1122, 0.6193, 0.1087, 0.5773, 0.7127, 0.1276, 0.6544, 0.1251, 0.6467, 0.07864, 0.713, 0.08149, 0.7996, 0.252, 0.7593, 0.2518, 0.7675, 0.1924, 0.7998, 0.193, 0.2752, 0.04696, 0.2702, 0.03696, 0.2899, 0.0007403, 0.2964, 0.02479, 0.3108, 0.07931, 0.2883, 0.06242, 0.3021, 0.04573, 0.3125, 0.06052, 0.4881, 0.8803, 0.4528, 0.886, 0.4597, 0.842, 0.4764, 0.8427, 0.0649, 0.7047, 0.1067, 0.7288, 0.09456, 0.7559, 0.05814, 0.7463, 0.3045, 0.09831, 0.282, 0.08698, 0.2883, 0.06242, 0.3108, 0.07931, 0.8129, 0.9388, 0.7959, 0.9337, 0.8037, 0.901, 0.8113, 0.9091, 0.5526, 0.8714, 0.5318, 0.8693, 0.5343, 0.8436, 0.5542, 0.8408, 0.5932, 0.8751, 0.574, 0.8734, 0.5736, 0.8427, 0.5901, 0.8442, 0.5318, 0.8693, 0.5052, 0.8816, 0.5101, 0.859, 0.522, 0.8491, 0.5343, 0.8436, 0.7986, 0.02129, 0.7813, 0.02114, 0.777, 0.0007402, 0.7986, 0.001162, 0.4528, 0.886, 0.4319, 0.875, 0.4407, 0.8289, 0.4597, 0.842, 0.8494, 0.9065, 0.8313, 0.9062, 0.8344, 0.8753, 0.8518, 0.8756, 0.9097, 0.05086, 0.8931, 0.05098, 0.8931, 0.001098, 0.9142, 0.0007402, 0.893, 0.832, 0.9095, 0.8323, 0.9122, 0.8819, 0.9002, 0.8817, 0.5012, 0.4245, 0.4994, 0.414, 0.5027, 0.4122, 0.5027, 0.4223, 0.893, 0.832, 0.889, 0.8197, 0.8879, 0.7994, 0.9095, 0.799, 0.9095, 0.8323, 0.4665, 0.8193, 0.4539, 0.8099, 0.4717, 0.7934, 0.4804, 0.8006, 0.8518, 0.8756, 0.8344, 0.8753, 0.843, 0.8155, 0.8553, 0.8157, 0.5736, 0.8427, 0.5542, 0.8408, 0.5679, 0.7871, 0.577, 0.7929, 0.4388, 0.9904, 0.4319, 0.9768, 0.4423, 0.9294, 0.4492, 0.9396, 0.574, 0.8734, 0.5526, 0.8714, 0.5542, 0.8408, 0.5736, 0.8427, 0.8298, 0.9438, 0.8129, 0.9388, 0.8113, 0.9091, 0.8288, 0.9195, 0.2883, 0.06242, 0.2752, 0.04696, 0.2964, 0.02479, 0.3021, 0.04573, 0.6881, 0.7782, 0.6657, 0.7843, 0.6618, 0.7651, 0.6876, 0.7579, 0.9348, 0.3541, 0.9825, 0.3676, 0.9738, 0.4195, 0.9283, 0.4206, 0.3583, 0.9851, 0.3607, 0.9544, 0.3742, 0.9512, 0.3742, 0.9914, 0.2762, 0.1357, 0.2615, 0.1204, 0.2682, 0.07657, 0.282, 0.08698, 0.2611, 0.2176, 0.2429, 0.1961, 0.2615, 0.1204, 0.2762, 0.1357, 0.3985, 0.8531, 0.4, 0.7821, 0.4152, 0.7906, 0.415, 0.8433, 0.06917, 0.9132, 0.04558, 0.9131, 0.04492, 0.8664, 0.06797, 0.8678, 0.2299, 0.2744, 0.2153, 0.2403, 0.2429, 0.1961, 0.2611, 0.2176, 0.3742, 0.9512, 0.3742, 0.9111, 0.3908, 0.9306, 0.3908, 0.9594, 0.8909, 0.7755, 0.9122, 0.7757, 0.9095, 0.799, 0.8879, 0.7994, 0.2373, 0.9618, 0.2323, 0.955, 0.2444, 0.9521, 0.244, 0.9692, 0.233, 0.9726, 0.2373, 0.9618, 0.244, 0.9692, 0.2444, 0.9813, 0.04705, 0.9731, 0.02893, 0.9694, 0.02914, 0.9574, 0.04742, 0.9574, 0.4559, 0.9856, 0.4388, 0.9904, 0.4492, 0.9396, 0.4559, 0.9309, 0.5901, 0.8442, 0.5736, 0.8427, 0.577, 0.7929, 0.5882, 0.7842, 0.5715, 0.9038, 0.5511, 0.9019, 0.5526, 0.8714, 0.574, 0.8734, 0.05888, 0.9714, 0.04705, 0.9731, 0.04742, 0.9574, 0.05916, 0.9574, 0.4597, 0.842, 0.4407, 0.8289, 0.4539, 0.8099, 0.4665, 0.8193, 0.8911, 0.7523, 0.9122, 0.7525, 0.9122, 0.7757, 0.8909, 0.7755, 0.5277, 0.8997, 0.5106, 0.9054, 0.5052, 0.8816, 0.5318, 0.8693, 0.5902, 0.9054, 0.5715, 0.9038, 0.574, 0.8734, 0.5932, 0.8751, 0.5511, 0.9019, 0.5277, 0.8997, 0.5318, 0.8693, 0.5526, 0.8714, 0.9703, 0.8577, 0.9962, 0.8966, 0.9794, 0.8862, 0.9626, 0.8588, 0.6997, 0.2323, 0.6942, 0.2777, 0.6347, 0.2751, 0.639, 0.2298, 0.8501, 0.9368, 0.8313, 0.9365, 0.8313, 0.9062, 0.8494, 0.9065, 0.8879, 0.433, 0.9364, 0.4375, 0.9324, 0.4588, 0.9008, 0.4541, 0.7995, 0.2862, 0.7611, 0.2862, 0.7593, 0.2518, 0.7996, 0.252, 0.1866, 0.2245, 0.2006, 0.2062, 0.2009, 0.2349, 0.1916, 0.2469, 0.7578, 0.07596, 0.713, 0.08149, 0.6936, 0.07453, 0.7412, 0.06038, 0.1703, 0.6215, 0.181, 0.6624, 0.1638, 0.7329, 0.1618, 0.7132, 0.4349, 0.445, 0.438, 0.4223, 0.4792, 0.5126, 0.4778, 0.5232, 0.8414, 0.1999, 0.8575, 0.1915, 0.8575, 0.262, 0.8475, 0.2621, 0.8958, 0.4822, 0.9008, 0.4541, 0.9324, 0.4588, 0.9266, 0.4863, 0.8907, 0.5103, 0.8958, 0.4822, 0.9266, 0.4863, 0.9209, 0.5138, 0.2083, 0.3014, 0.2, 0.2741, 0.2105, 0.2573, 0.2201, 0.2797, 0.2685, 0.5872, 0.2979, 0.5753, 0.2878, 0.6389, 0.2675, 0.6406, 0.2, 0.2741, 0.1916, 0.2469, 0.2009, 0.2349, 0.2105, 0.2573, 0.2083, 0.3014, 0.2201, 0.2797, 0.2481, 0.384, 0.2383, 0.3867, 0.1067, 0.7288, 0.1469, 0.7079, 0.152, 0.7232, 0.1251, 0.7209, 0.3742, 0.9914, 0.3742, 0.9512, 0.3908, 0.9594, 0.3908, 0.9882, 0.2006, 0.2062, 0.2153, 0.2403, 0.2105, 0.2573, 0.2009, 0.2349, 0.2519, 0.4017, 0.266, 0.399, 0.2649, 0.4144, 0.2545, 0.4163, 0.7512, 0.8999, 0.7623, 0.9002, 0.7623, 0.9144, 0.7542, 0.9141, 0.2885, 0.657, 0.2979, 0.6572, 0.2938, 0.6722, 0.2869, 0.6721, 0.9394, 0.821, 0.9539, 0.8209, 0.9529, 0.8358, 0.9421, 0.8359, 0.9379, 0.4522, 0.9633, 0.433, 0.9633, 0.525, 0.9486, 0.524, 0.2201, 0.2797, 0.2486, 0.2977, 0.2628, 0.3812, 0.2481, 0.384, 0.8907, 0.5103, 0.9209, 0.5138, 0.9182, 0.5999, 0.8993, 0.5977, 0.9794, 0.8862, 0.9962, 0.8966, 0.9764, 0.97, 0.9651, 0.969, 0.6663, 0.7988, 0.6422, 0.8023, 0.6657, 0.7843, 0.6881, 0.7782, 0.715, 0.8006, 0.6663, 0.7988, 0.6881, 0.7782, 0.7076, 0.7823, 0.715, 0.8361, 0.6663, 0.8361, 0.6663, 0.7988, 0.715, 0.8006, 0.3646, 0.8531, 0.3985, 0.8531, 0.3909, 0.8605, 0.3646, 0.8605, 0.7419, 0.8023, 0.715, 0.8006, 0.7076, 0.7823, 0.7272, 0.7864, 0.4319, 0.4677, 0.4349, 0.445, 0.4778, 0.5232, 0.4604, 0.5331, 0.7441, 0.3991, 0.7071, 0.3943, 0.7104, 0.32, 0.7499, 0.3238, 0.5052, 0.4425, 0.5802, 0.4355, 0.5791, 0.5179, 0.5439, 0.5212, 0.6538, 0.3921, 0.7071, 0.3943, 0.7125, 0.4315, 0.6787, 0.4301, 0.7104, 0.32, 0.7071, 0.3943, 0.6538, 0.3921, 0.6571, 0.3178, 0.1535, 0.6265, 0.1703, 0.6215, 0.1618, 0.7132, 0.1545, 0.7158, 0.7697, 0.3082, 0.7593, 0.2877, 0.8304, 0.2887, 0.8353, 0.3009, 0.1633, 0.9057, 0.1633, 0.9869, 0.129, 0.9708, 0.1152, 0.9322, 0.473, 0.3785, 0.4765, 0.4189, 0.438, 0.4223, 0.4373, 0.3969, 0.8278, 0.3371, 0.7603, 0.3239, 0.8401, 0.3188, 0.8593, 0.3183, 0.6357, 0.3004, 0.6971, 0.3029, 0.7104, 0.32, 0.6571, 0.3178, 0.7419, 0.8023, 0.7272, 0.7864, 0.7328, 0.7675, 0.7498, 0.7857, 0.9173, 0.3338, 0.9348, 0.3541, 0.9283, 0.4206, 0.9173, 0.403, 0.6657, 0.7843, 0.6422, 0.8023, 0.6347, 0.7857, 0.6618, 0.7651, 0.1618, 0.7132, 0.1638, 0.7329, 0.1549, 0.7322, 0.1545, 0.7158, 0.1638, 0.7329, 0.1687, 0.7531, 0.1577, 0.7493, 0.1549, 0.7322, 0.5373, 0.5533, 0.5787, 0.5502, 0.5213, 0.6365, 0.5052, 0.6377, 0.7687, 0.6991, 0.8108, 0.7126, 0.8235, 0.7887, 0.8071, 0.7835, 0.5446, 0.5356, 0.5439, 0.5212, 0.5791, 0.5179, 0.5804, 0.5325, 0.6168, 0.7023, 0.628, 0.6942, 0.6257, 0.7829, 0.62, 0.7829, 0.4979, 0.5275, 0.4878, 0.5433, 0.4604, 0.5331, 0.4778, 0.5232, 0.5373, 0.5533, 0.5446, 0.5356, 0.5804, 0.5325, 0.5787, 0.5502, 0.599, 0.707, 0.6168, 0.7023, 0.62, 0.7829, 0.6135, 0.783, 0.4973, 0.511, 0.4979, 0.5275, 0.4778, 0.5232, 0.4792, 0.5126, 0.4604, 0.5331, 0.4878, 0.5433, 0.4445, 0.621, 0.4347, 0.6204, 0.7603, 0.3239, 0.7697, 0.3082, 0.8353, 0.3009, 0.8401, 0.3188, 0.9783, 0.0007403, 0.9927, 0.0007403, 0.9905, 0.1186, 0.9804, 0.1186, 0.5052, 0.6377, 0.5213, 0.6365, 0.5232, 0.7479, 0.5143, 0.7485, 0.4347, 0.6204, 0.4445, 0.621, 0.438, 0.7404, 0.4319, 0.7401, 0.62, 0.7829, 0.6257, 0.7829, 0.6253, 0.9027, 0.6212, 0.9027, 0.8071, 0.7835, 0.8235, 0.7887, 0.7778, 0.8984, 0.7687, 0.8955, 0.5787, 0.5502, 0.5886, 0.5561, 0.5252, 0.6378, 0.5213, 0.6365, 0.8108, 0.7126, 0.8284, 0.7074, 0.8298, 0.7907, 0.8235, 0.7887, 0.2533, 0.8639, 0.2985, 0.8642, 0.2985, 0.9611, 0.2842, 0.9632, 0.3006, 0.5757, 0.3086, 0.5753, 0.3049, 0.7037, 0.2994, 0.7039, 0.3055, 0.7823, 0.3125, 0.7821, 0.3124, 0.9121, 0.3076, 0.9122, 0.9421, 0.8359, 0.9529, 0.8358, 0.9594, 0.9646, 0.9519, 0.9647, 0.2476, 0.4183, 0.2545, 0.4163, 0.2819, 0.543, 0.2772, 0.5443, 0.8978, 0.6146, 0.9159, 0.6167, 0.9135, 0.6312, 0.9001, 0.6297, 0.2693, 0.6587, 0.2885, 0.657, 0.2869, 0.6721, 0.2725, 0.6733, 0.9475, 0.5422, 0.9615, 0.5431, 0.9604, 0.5579, 0.9501, 0.5572, 0.9159, 0.6167, 0.9261, 0.6191, 0.921, 0.633, 0.9135, 0.6312, 0.2994, 0.7039, 0.3049, 0.7037, 0.3086, 0.7423, 0.2998, 0.7426, 0.3076, 0.9122, 0.3124, 0.9121, 0.3125, 0.9338, 0.3028, 0.934, 0.4167, 0.8363, 0.4237, 0.8333, 0.428, 0.8694, 0.4167, 0.8742, 0.09283, 0.9416, 0.09708, 0.9448, 0.09708, 0.9817, 0.07922, 0.9698, 0.2545, 0.4163, 0.2649, 0.4144, 0.289, 0.5416, 0.2819, 0.543, 0.9001, 0.6297, 0.9135, 0.6312, 0.8971, 0.7508, 0.8879, 0.7497, 0.2725, 0.6733, 0.2869, 0.6721, 0.2933, 0.8011, 0.2835, 0.8019, 0.9501, 0.5572, 0.9604, 0.5579, 0.9483, 0.6873, 0.9412, 0.6868, 0.2383, 0.3867, 0.2481, 0.384, 0.2495, 0.3903, 0.2397, 0.393, 0.9486, 0.524, 0.9633, 0.525, 0.9626, 0.5315, 0.9479, 0.5305, 0.2675, 0.6406, 0.2878, 0.6389, 0.2882, 0.6453, 0.268, 0.6471, 0.8993, 0.5977, 0.9182, 0.5999, 0.9174, 0.6058, 0.8984, 0.6036, 0.9379, 0.803, 0.9532, 0.8028, 0.9535, 0.8092, 0.9383, 0.8094, 0.8475, 0.2621, 0.8575, 0.262, 0.8573, 0.2685, 0.8473, 0.2685, 0.9651, 0.969, 0.9764, 0.97, 0.9756, 0.9764, 0.9643, 0.9754, 0.2481, 0.384, 0.2628, 0.3812, 0.2643, 0.3875, 0.2495, 0.3903, 0.9174, 0.6058, 0.9281, 0.6083, 0.9261, 0.6191, 0.9159, 0.6167, 0.9479, 0.5305, 0.9626, 0.5315, 0.9615, 0.5431, 0.9475, 0.5422, 0.268, 0.6471, 0.2882, 0.6453, 0.2885, 0.657, 0.2693, 0.6587, 0.8984, 0.6036, 0.9174, 0.6058, 0.9159, 0.6167, 0.8978, 0.6146, 0.9383, 0.8094, 0.9535, 0.8092, 0.9539, 0.8209, 0.9394, 0.821, 0.8473, 0.2685, 0.8573, 0.2685, 0.857, 0.2802, 0.8475, 0.2802, 0.9643, 0.9754, 0.9756, 0.9764, 0.9734, 0.9877, 0.9626, 0.9867, 0.2495, 0.3903, 0.2643, 0.3875, 0.266, 0.399, 0.2519, 0.4017, 0.4744, 0.9312, 0.4851, 0.9299, 0.4803, 0.9669, 0.4574, 0.9696, 0.6167, 0.9028, 0.6212, 0.9027, 0.6205, 0.9435, 0.6122, 0.9436, 0.9849, 0.5521, 0.9883, 0.5524, 0.9993, 0.5916, 0.9926, 0.591, 0.5143, 0.7485, 0.5232, 0.7479, 0.5442, 0.7812, 0.525, 0.7827, 0.4319, 0.7401, 0.438, 0.7404, 0.4467, 0.7815, 0.4345, 0.7809, 0.9939, 0.433, 0.9993, 0.4334, 0.9883, 0.5524, 0.9849, 0.5521, 0.6135, 0.783, 0.62, 0.7829, 0.6212, 0.9027, 0.6167, 0.9028, 0.8235, 0.7887, 0.8298, 0.7907, 0.7812, 0.8995, 0.7778, 0.8984, 0.7572, 0.9612, 0.7621, 0.9728, 0.7517, 0.9855, 0.7489, 0.9587, 0.2694, 0.8407, 0.2767, 0.8461, 0.2792, 0.8599, 0.2675, 0.8599, 0.7517, 0.9855, 0.7413, 0.9877, 0.7413, 0.9663, 0.7489, 0.9587, 0.2696, 0.8392, 0.2872, 0.8227, 0.2967, 0.8229, 0.2862, 0.839, 0.2819, 0.543, 0.289, 0.5416, 0.3125, 0.5717, 0.3011, 0.5739, 0.9483, 0.6873, 0.9547, 0.6884, 0.9571, 0.7248, 0.9509, 0.7095, 0.2835, 0.8019, 0.2933, 0.8011, 0.2872, 0.8227, 0.2696, 0.8392, 0.9412, 0.6868, 0.9483, 0.6873, 0.9509, 0.7095, 0.9415, 0.7086, 0.6203, 0.9459, 0.6202, 0.9689, 0.6129, 0.969, 0.613, 0.9498, 0.6037, 0.9451, 0.6203, 0.9459, 0.613, 0.9498, 0.5991, 0.9491, 0.599, 0.9683, 0.5991, 0.9491, 0.613, 0.9498, 0.6129, 0.969, 0.599, 0.9683, 0.6129, 0.969, 0.6129, 0.9787, 0.6063, 0.9776, 0.6202, 0.9689, 0.6203, 0.9778, 0.6129, 0.9787, 0.6129, 0.969, 0.9804, 0.1186, 0.9905, 0.1186, 0.9954, 0.1616, 0.9766, 0.1616, 0.6212, 0.9027, 0.6253, 0.9027, 0.628, 0.9434, 0.6205, 0.9435, 0.4851, 0.9299, 0.4892, 0.9294, 0.4892, 0.9659, 0.4803, 0.9669, 0.3646, 0.7821, 0.4, 0.7821, 0.3985, 0.8531, 0.3646, 0.8531, 0.713, 0.08149, 0.6467, 0.07864, 0.6446, 0.06139, 0.6603, 0.06253, 0.6936, 0.07453, 0.6462, 0.5901, 0.65, 0.5452, 0.6803, 0.545, 0.6803, 0.59, 0.04256, 0.9396, 0.0007403, 0.9401, 0.001478, 0.9122, 0.04558, 0.9131, 0.9653, 0.6225, 0.9647, 0.6018, 0.989, 0.6067, 0.9887, 0.6275, 0.7427, 0.3073, 0.6971, 0.3029, 0.6942, 0.2777, 0.7428, 0.2794, 0.06797, 0.8678, 0.04492, 0.8664, 0.04289, 0.7746, 0.07369, 0.7772, 0.07761, 0.6149, 0.1122, 0.6193, 0.1049, 0.7093, 0.06885, 0.6885, 0.6997, 0.2323, 0.639, 0.2298, 0.6484, 0.1391, 0.7076, 0.1416, 0.6462, 0.5901, 0.6803, 0.59, 0.6803, 0.6805, 0.641, 0.6805, 0.1055, 0.8674, 0.06797, 0.8678, 0.07369, 0.7772, 0.1137, 0.7632, 0.04492, 0.8664, 0.000989, 0.8642, 0.002343, 0.7717, 0.04289, 0.7746, 0.7484, 0.2314, 0.6997, 0.2323, 0.7076, 0.1416, 0.7522, 0.1389, 0.3646, 0.8605, 0.3909, 0.8605, 0.3837, 0.8692, 0.3742, 0.8692, 0.3646, 0.8692, 0.5025, 0.8568, 0.5025, 0.8807, 0.4929, 0.8739, 0.4929, 0.8613, 0.1849, 0.7574, 0.1849, 0.794, 0.1772, 0.7934, 0.1772, 0.7658, 0.4008, 0.9591, 0.4008, 0.9492, 0.4008, 0.9393, 0.4196, 0.9393, 0.4196, 0.9672, 0.3922, 0.9674, 0.3922, 0.9393, 0.4008, 0.9393, 0.4008, 0.9492, 0.4008, 0.9591, 0.2884, 0.8407, 0.2894, 0.8535, 0.2806, 0.8615, 0.2806, 0.8549, 0.2806, 0.8483, 0.6765, 0.9158, 0.6765, 0.9438, 0.6542, 0.944, 0.6542, 0.9198, 0.8611, 0.9387, 0.8659, 0.9408, 0.8707, 0.9429, 0.8833, 0.958, 0.8611, 0.9765, 0.3646, 0.8692, 0.3742, 0.8692, 0.3837, 0.8692, 0.3905, 0.9096, 0.3646, 0.9096, 0.8313, 0.9657, 0.8557, 0.962, 0.8475, 0.9817, 0.842, 0.9825, 0.8313, 0.9427, 0.8596, 0.9387, 0.8557, 0.962, 0.8313, 0.9657, 0.678, 0.9417, 0.678, 0.9158, 0.7007, 0.9191, 0.7007, 0.9417, 0.5901, 0.7072, 0.5955, 0.7067, 0.5955, 0.7192, 0.5901, 0.72, 0.7007, 0.9417, 0.7007, 0.9191, 0.7178, 0.9276, 0.7178, 0.9417, 0.6542, 0.9198, 0.6542, 0.944, 0.6347, 0.944, 0.6347, 0.9295, 0.4903, 0.783, 0.4914, 0.7941, 0.4804, 0.8006, 0.4717, 0.7934, 0.5022, 0.5604, 0.5022, 0.5723, 0.5005, 0.5715, 0.5005, 0.5621, 0.503, 0.3952, 0.503, 0.4107, 0.4996, 0.409, 0.4994, 0.3955, 0.4994, 0.4722, 0.4994, 0.4598, 0.5015, 0.4619, 0.5017, 0.4723, 0.4994, 0.3937, 0.4994, 0.3785, 0.5014, 0.3794, 0.5032, 0.3925, 0.7494, 0.7509, 0.7411, 0.7548, 0.7408, 0.7471, 0.7494, 0.7402, 0.5952, 0.7673, 0.5915, 0.7779, 0.5901, 0.7758, 0.5936, 0.7666, 0.5005, 0.5328, 0.5005, 0.5218, 0.5026, 0.5232, 0.5024, 0.5324, 0.5917, 0.7576, 0.5952, 0.7673, 0.5936, 0.7666, 0.5901, 0.7595, 0.525, 0.9789, 0.5243, 0.9833, 0.5084, 0.9792, 0.5091, 0.9748, 0.525, 0.9789, 0.5091, 0.9748, 0.5052, 0.9453, 0.5485, 0.9564, 0.5485, 0.9564, 0.5052, 0.9453, 0.5261, 0.9161, 0.5469, 0.9215, 0.5469, 0.9215, 0.5261, 0.9161, 0.5454, 0.9069, 0.5485, 0.9077, 0.3388, 0.9826, 0.3546, 0.9781, 0.3553, 0.9825, 0.3396, 0.987, 0.3388, 0.9826, 0.314, 0.9598, 0.3569, 0.9475, 0.3546, 0.9781, 0.314, 0.9598, 0.3157, 0.9256, 0.3363, 0.9197, 0.3569, 0.9475, 0.3157, 0.9256, 0.314, 0.912, 0.3171, 0.9111, 0.3363, 0.9197, 0.4167, 0.796, 0.4259, 0.7962, 0.4287, 0.8318, 0.4167, 0.8316, 0.4929, 0.8231, 0.5027, 0.8193, 0.5027, 0.8531, 0.497, 0.8553, 0.5021, 0.9054, 0.4929, 0.9057, 0.4932, 0.8855, 0.5024, 0.8851, 0.5901, 0.7398, 0.5971, 0.7395, 0.5971, 0.7558, 0.5901, 0.7561, 0.3115, 0.779, 0.2994, 0.7792, 0.3022, 0.7442, 0.3115, 0.7441, 0.4233, 0.9078, 0.4167, 0.9052, 0.4167, 0.8757, 0.428, 0.8801, 0.7593, 0.4298, 0.7593, 0.4227, 0.7637, 0.422, 0.7637, 0.4291, 0.5024, 0.8851, 0.4932, 0.8855, 0.4929, 0.8825, 0.5021, 0.8821, 0.4168, 0.7821, 0.426, 0.7822, 0.4259, 0.7962, 0.4167, 0.796, 0.7695, 0.4226, 0.7695, 0.4296, 0.7651, 0.429, 0.7651, 0.422, 0.9159, 0.1947, 0.9158, 0.2684, 0.8999, 0.267, 0.8907, 0.2164, 0.5218, 0.0629, 0.5506, 0.03544, 0.6063, 0.06286, 0.5729, 0.07546, 0.8077, 0.6049, 0.8047, 0.5797, 0.8256, 0.5779, 0.8298, 0.6042, 0.7419, 0.8361, 0.7419, 0.87, 0.715, 0.8717, 0.715, 0.8361, 0.1398, 0.2919, 0.1407, 0.3095, 0.1265, 0.3293, 0.1182, 0.3221, 0.5222, 0.2823, 0.5163, 0.2343, 0.5672, 0.2339, 0.5733, 0.2791, 0.5073, 0.1275, 0.5052, 0.07881, 0.5536, 0.08277, 0.5536, 0.1291, 0.7259, 0.6948, 0.7217, 0.7391, 0.6803, 0.7391, 0.6803, 0.6948, 0.1398, 0.2919, 0.1218, 0.2424, 0.1446, 0.2259, 0.1614, 0.2618, 0.7606, 0.5811, 0.7361, 0.5814, 0.7314, 0.5367, 0.765, 0.5363, 0.5037, 0.04472, 0.4605, 0.04682, 0.454, 0.003289, 0.4988, 0.0007403, 0.8278, 0.3597, 0.8278, 0.3824, 0.7603, 0.3904, 0.7603, 0.3572, 0.5506, 0.03544, 0.6122, 0.0007402, 0.6333, 0.03604, 0.6063, 0.06286, 0.7159, 0.52, 0.6803, 0.52, 0.6803, 0.433, 0.7157, 0.433, 0.8534, 0.1824, 0.8715, 0.1448, 0.8931, 0.1448, 0.8931, 0.1831, 0.08613, 0.3497, 0.06895, 0.2931, 0.09893, 0.2589, 0.1182, 0.3221, 0.7192, 0.9539, 0.7224, 0.9166, 0.7598, 0.9158, 0.7598, 0.9572, 0.8077, 0.6049, 0.7581, 0.6066, 0.7606, 0.5811, 0.8047, 0.5797, 0.06895, 0.2931, 0.07681, 0.1791, 0.1023, 0.1763, 0.09893, 0.2589, 0.1218, 0.2424, 0.1205, 0.1649, 0.1386, 0.1535, 0.1446, 0.2259, 0.1152, 0.8903, 0.1191, 0.8566, 0.156, 0.8599, 0.1497, 0.9042, 0.8715, 0.1448, 0.8729, 0.09951, 0.8931, 0.0995, 0.8931, 0.1448, 0.07681, 0.1791, 0.08276, 0.1337, 0.1067, 0.1271, 0.1023, 0.1763, 0.1205, 0.1649, 0.1227, 0.1202, 0.1388, 0.1133, 0.1386, 0.1535, 0.511, 0.1419, 0.5073, 0.1275, 0.5536, 0.1291, 0.5583, 0.1432, 0.3784, 0.04859, 0.3632, 0.04797, 0.3572, 0.008296, 0.3723, 0.008067, 0.7987, 0.04083, 0.7986, 0.02129, 0.8158, 0.02114, 0.8194, 0.04081, 0.03036, 0.6895, 0.02028, 0.7059, 0.0007402, 0.6692, 0.01029, 0.6542, 0.7272, 0.8858, 0.7328, 0.9048, 0.7102, 0.9096, 0.7076, 0.89, 0.7196, 0.6805, 0.7259, 0.6948, 0.6803, 0.6948, 0.6803, 0.6805, 0.7106, 0.5452, 0.6803, 0.545, 0.6803, 0.52, 0.7159, 0.52, 0.6333, 0.3899, 0.6164, 0.3927, 0.612, 0.3184, 0.633, 0.3007, 0.5712, 0.3044, 0.5585, 0.3216, 0.5166, 0.3266, 0.5228, 0.3102, 0.5733, 0.2791, 0.6326, 0.2757, 0.633, 0.3007, 0.5712, 0.3044, 0.7478, 0.6977, 0.7274, 0.6974, 0.7343, 0.6069, 0.7581, 0.6066, 0.5583, 0.1432, 0.5536, 0.1291, 0.6122, 0.1256, 0.6178, 0.1396, 0.06885, 0.6885, 0.0649, 0.7047, 0.02028, 0.7059, 0.03036, 0.6895, 0.799, 0.08392, 0.7987, 0.04083, 0.8194, 0.04081, 0.8212, 0.0839, 0.8535, 0.107, 0.8566, 0.05971, 0.8764, 0.05086, 0.8729, 0.09951, 0.8729, 0.09951, 0.8764, 0.05086, 0.8931, 0.05098, 0.8931, 0.0995, 0.8507, 0.1523, 0.8535, 0.107, 0.8729, 0.09951, 0.8715, 0.1448, 0.7998, 0.193, 0.799, 0.08392, 0.8212, 0.0839, 0.832, 0.1924, 0.6803, 0.7564, 0.6803, 0.7391, 0.7217, 0.7391, 0.72, 0.7557, 0.8414, 0.19, 0.8507, 0.1523, 0.8715, 0.1448, 0.8534, 0.1824, 0.4237, 0.425, 0.3673, 0.5103, 0.3479, 0.5067, 0.3826, 0.4174, 0.7076, 0.89, 0.7102, 0.9096, 0.6876, 0.9144, 0.6881, 0.8941, 0.8047, 0.5797, 0.7606, 0.5811, 0.765, 0.5363, 0.8067, 0.5343, 0.5536, 0.1291, 0.5536, 0.08277, 0.6197, 0.07887, 0.6122, 0.1256, 0.7996, 0.252, 0.7998, 0.193, 0.832, 0.1924, 0.8399, 0.2518, 0.1216, 0.0892, 0.1051, 0.06236, 0.1168, 0.04047, 0.1286, 0.08045, 0.08053, 0.1137, 0.08201, 0.09417, 0.09473, 0.08141, 0.1054, 0.1013, 0.1191, 0.8566, 0.131, 0.8174, 0.149, 0.815, 0.156, 0.8599, 0.0649, 0.7047, 0.05814, 0.7463, 0.02171, 0.7366, 0.02028, 0.7059, 0.08276, 0.1337, 0.08053, 0.1137, 0.1054, 0.1013, 0.1067, 0.1271, 0.1227, 0.1202, 0.1216, 0.0892, 0.1286, 0.08045, 0.1388, 0.1133, 0.08336, 0.04688, 0.06166, 0.0314, 0.07368, 0.01375, 0.09323, 0.02665, 0.06017, 0.08082, 0.04121, 0.06152, 0.05195, 0.04957, 0.07265, 0.06691, 0.1847, 0.9361, 0.1659, 0.9453, 0.1648, 0.9327, 0.1678, 0.9183, 0.1847, 0.9057, 0.7986, 0.02129, 0.7986, 0.001162, 0.8201, 0.0007403, 0.8158, 0.02114, 0.156, 0.8599, 0.149, 0.815, 0.1681, 0.801, 0.1757, 0.8491, 0.8494, 0.9065, 0.8518, 0.8756, 0.8697, 0.876, 0.868, 0.9069, 0.8764, 0.05086, 0.8719, 0.0007402, 0.8931, 0.001098, 0.8931, 0.05098, 0.9287, 0.832, 0.9242, 0.8817, 0.9122, 0.8819, 0.9095, 0.8323, 0.5035, 0.5095, 0.5019, 0.5074, 0.5016, 0.4974, 0.5035, 0.4969, 0.9287, 0.832, 0.9095, 0.8323, 0.9095, 0.799, 0.9338, 0.7994, 0.9327, 0.8197, 0.1422, 0.7919, 0.1275, 0.7739, 0.1369, 0.766, 0.1541, 0.7824, 0.8518, 0.8756, 0.8553, 0.8157, 0.8678, 0.816, 0.8697, 0.876, 0.05195, 0.04957, 0.01498, 0.02361, 0.01598, 0.01193, 0.06166, 0.0314, 0.9364, 0.2544, 0.9244, 0.204, 0.931, 0.1941, 0.9444, 0.2413, 0.07265, 0.06691, 0.05195, 0.04957, 0.06166, 0.0314, 0.08336, 0.04688, 0.1067, 0.1271, 0.1054, 0.1013, 0.1216, 0.0892, 0.1227, 0.1202, 0.1054, 0.1013, 0.09473, 0.08141, 0.1051, 0.06236, 0.1216, 0.0892, 0.6881, 0.8941, 0.6876, 0.9144, 0.6618, 0.9072, 0.6657, 0.8879, 0.2343, 0.8841, 0.2408, 0.9507, 0.1953, 0.9496, 0.1866, 0.8977, 0.3847, 0.07861, 0.3692, 0.08764, 0.3632, 0.04797, 0.3784, 0.04859, 0.1023, 0.1763, 0.1067, 0.1271, 0.1227, 0.1202, 0.1205, 0.1649, 0.09893, 0.2589, 0.1023, 0.1763, 0.1205, 0.1649, 0.1218, 0.2424, 0.3307, 0.8531, 0.3142, 0.8433, 0.314, 0.7906, 0.3292, 0.7821, 0.8047, 0.5797, 0.8067, 0.5343, 0.8271, 0.5313, 0.8256, 0.5779, 0.1182, 0.3221, 0.09893, 0.2589, 0.1218, 0.2424, 0.1398, 0.2919, 0.3632, 0.04797, 0.3466, 0.05903, 0.3423, 0.03054, 0.3572, 0.008296, 0.9335, 0.7755, 0.9338, 0.7994, 0.9095, 0.799, 0.9122, 0.7757, 0.01598, 0.01193, 0.00663, 0.0153, 0.01496, 0.0007403, 0.02443, 0.008895, 0.01498, 0.02361, 0.0007403, 0.02586, 0.00663, 0.0153, 0.01598, 0.01193, 0.04705, 0.9416, 0.04742, 0.9574, 0.02914, 0.9574, 0.02893, 0.9454, 0.9173, 0.2495, 0.9173, 0.1952, 0.9244, 0.204, 0.9364, 0.2544, 0.04121, 0.06152, 0.0007403, 0.02586, 0.01498, 0.02361, 0.05195, 0.04957, 0.09473, 0.08141, 0.07265, 0.06691, 0.08336, 0.04688, 0.1051, 0.06236, 0.05888, 0.9433, 0.05916, 0.9574, 0.04742, 0.9574, 0.04705, 0.9416, 0.149, 0.815, 0.1422, 0.7919, 0.1541, 0.7824, 0.1681, 0.801, 0.9333, 0.7523, 0.9335, 0.7755, 0.9122, 0.7757, 0.9122, 0.7525, 0.1168, 0.04047, 0.09323, 0.02665, 0.1165, 0.009633, 0.1291, 0.02688, 0.8695, 0.9373, 0.868, 0.9069, 0.8841, 0.9055, 0.8862, 0.936, 0.1051, 0.06236, 0.08336, 0.04688, 0.09323, 0.02665, 0.1168, 0.04047, 0.9885, 0.7263, 0.9962, 0.7274, 0.9794, 0.7548, 0.9626, 0.7651, 0.5672, 0.2339, 0.6282, 0.2302, 0.6326, 0.2757, 0.5733, 0.2791, 0.8501, 0.9368, 0.8494, 0.9065, 0.868, 0.9069, 0.8695, 0.9373, 0.3572, 0.008296, 0.3423, 0.03054, 0.3154, 0.03251, 0.314, 0.009679, 0.7995, 0.2862, 0.7996, 0.252, 0.8399, 0.2518, 0.8379, 0.2862, 0.1712, 0.2826, 0.1613, 0.3033, 0.1549, 0.2896, 0.1614, 0.2618, 0.5052, 0.07881, 0.5218, 0.0629, 0.5729, 0.07546, 0.5536, 0.08277, 0.8701, 0.4404, 0.8651, 0.532, 0.8602, 0.551, 0.8542, 0.4796, 0.4232, 0.448, 0.367, 0.5211, 0.3673, 0.5103, 0.4237, 0.425, 0.607, 0.4452, 0.6094, 0.5083, 0.5983, 0.5073, 0.5901, 0.4355, 0.1702, 0.342, 0.1476, 0.3283, 0.1613, 0.3033, 0.1851, 0.3175, 0.3509, 0.08752, 0.324, 0.08906, 0.3197, 0.06079, 0.3466, 0.05903, 0.1339, 0.3534, 0.1265, 0.3293, 0.1407, 0.3095, 0.1476, 0.3283, 0.8907, 0.2164, 0.8999, 0.267, 0.8813, 0.2703, 0.8608, 0.2117, 0.1476, 0.3283, 0.1407, 0.3095, 0.1549, 0.2896, 0.1613, 0.3033, 0.1339, 0.3534, 0.08505, 0.4292, 0.07565, 0.4241, 0.1265, 0.3293, 0.3693, 0.1216, 0.3702, 0.1108, 0.3509, 0.08752, 0.3692, 0.08764, 0.3692, 0.08764, 0.3509, 0.08752, 0.3466, 0.05903, 0.3632, 0.04797, 0.1614, 0.2618, 0.1549, 0.2896, 0.1407, 0.3095, 0.1398, 0.2919, 0.06793, 0.4404, 0.06246, 0.4543, 0.05307, 0.4505, 0.05518, 0.4351, 0.633, 0.9451, 0.6301, 0.9593, 0.6218, 0.9594, 0.6218, 0.9452, 0.6078, 0.5264, 0.6076, 0.5412, 0.5997, 0.5406, 0.5972, 0.5255, 0.9151, 0.2853, 0.9108, 0.3, 0.8996, 0.299, 0.8999, 0.2841, 0.3702, 0.1108, 0.3473, 0.1805, 0.335, 0.1789, 0.3509, 0.08752, 0.1265, 0.3293, 0.07565, 0.4241, 0.06234, 0.4186, 0.09528, 0.3412, 0.3509, 0.08752, 0.335, 0.1789, 0.3182, 0.1799, 0.324, 0.08906, 0.9794, 0.7548, 0.9937, 0.8376, 0.9824, 0.8386, 0.9626, 0.7651, 0.6663, 0.8734, 0.6881, 0.8941, 0.6657, 0.8879, 0.6422, 0.87, 0.715, 0.8717, 0.7076, 0.89, 0.6881, 0.8941, 0.6663, 0.8734, 0.715, 0.8361, 0.715, 0.8717, 0.6663, 0.8734, 0.6663, 0.8361, 0.3646, 0.8531, 0.3646, 0.8605, 0.3383, 0.8605, 0.3307, 0.8531, 0.7419, 0.87, 0.7272, 0.8858, 0.7076, 0.89, 0.715, 0.8717, 0.4226, 0.471, 0.3815, 0.5332, 0.367, 0.5211, 0.4232, 0.448, 0.523, 0.402, 0.5166, 0.3266, 0.5585, 0.3216, 0.5629, 0.3958, 0.3826, 0.4174, 0.3479, 0.5067, 0.3158, 0.5077, 0.314, 0.4195, 0.6164, 0.3927, 0.5882, 0.432, 0.5542, 0.4341, 0.5629, 0.3958, 0.5585, 0.3216, 0.612, 0.3184, 0.6164, 0.3927, 0.5629, 0.3958, 0.8864, 0.4479, 0.8723, 0.5357, 0.8651, 0.532, 0.8701, 0.4404, 0.4304, 0.4904, 0.3864, 0.5427, 0.3815, 0.5332, 0.4226, 0.471, 0.266, 0.5753, 0.2637, 0.6331, 0.2157, 0.6464, 0.1866, 0.6237, 0.3861, 0.3785, 0.424, 0.4003, 0.4237, 0.425, 0.3826, 0.4174, 0.8278, 0.3824, 0.8593, 0.4033, 0.8401, 0.4035, 0.7603, 0.3904, 0.633, 0.3007, 0.612, 0.3184, 0.5585, 0.3216, 0.5712, 0.3044, 0.7419, 0.87, 0.7498, 0.8865, 0.7328, 0.9048, 0.7272, 0.8858, 0.2518, 0.8639, 0.2518, 0.9331, 0.2408, 0.9507, 0.2343, 0.8841, 0.6657, 0.8879, 0.6618, 0.9072, 0.6347, 0.8865, 0.6422, 0.87, 0.8651, 0.532, 0.8723, 0.5357, 0.8692, 0.5516, 0.8602, 0.551, 0.8602, 0.551, 0.8692, 0.5516, 0.8647, 0.5684, 0.853, 0.5706, 0.3555, 0.5397, 0.3944, 0.6212, 0.38, 0.6218, 0.3186, 0.5411, 0.2637, 0.6331, 0.2148, 0.7165, 0.1962, 0.7216, 0.2157, 0.6464, 0.1134, 0.9418, 0.1134, 0.9778, 0.09888, 0.9771, 0.09856, 0.9416, 0.9574, 0.008784, 0.9542, 0.08944, 0.9485, 0.08943, 0.9462, 0.0007402, 0.3464, 0.5229, 0.367, 0.5211, 0.3815, 0.5332, 0.3555, 0.5397, 0.3555, 0.5397, 0.3186, 0.5411, 0.314, 0.524, 0.3464, 0.5229, 0.9752, 0.01354, 0.9606, 0.08955, 0.9542, 0.08944, 0.9574, 0.008784, 0.3479, 0.5067, 0.3673, 0.5103, 0.367, 0.5211, 0.3464, 0.5229, 0.3815, 0.5332, 0.4041, 0.6219, 0.3944, 0.6212, 0.3555, 0.5397, 0.7603, 0.3904, 0.8401, 0.4035, 0.8353, 0.4206, 0.7697, 0.4071, 0.9938, 0.1631, 0.9917, 0.281, 0.9815, 0.281, 0.9793, 0.1631, 0.3944, 0.6212, 0.3892, 0.7401, 0.3812, 0.7404, 0.38, 0.6218, 0.4041, 0.6219, 0.3949, 0.7406, 0.3892, 0.7401, 0.3944, 0.6212, 0.9542, 0.08944, 0.9529, 0.2092, 0.9489, 0.2092, 0.9485, 0.08943, 0.2148, 0.7165, 0.2366, 0.8254, 0.2263, 0.8282, 0.1962, 0.7216, 0.8647, 0.5684, 0.8864, 0.6631, 0.8813, 0.6622, 0.853, 0.5706, 0.2157, 0.6464, 0.1962, 0.7216, 0.1889, 0.7236, 0.1976, 0.6414, 0.933, 0.8833, 0.9022, 0.9828, 0.8879, 0.9807, 0.8879, 0.8839, 0.9727, 0.4333, 0.974, 0.5616, 0.9685, 0.5613, 0.9647, 0.433, 0.6076, 0.5412, 0.5955, 0.6705, 0.5902, 0.6701, 0.5997, 0.5406, 0.9108, 0.3, 0.907, 0.4206, 0.8993, 0.4199, 0.8996, 0.299, 0.0691, 0.458, 0.01174, 0.5734, 0.007187, 0.5709, 0.06246, 0.4543, 0.3344, 0.197, 0.3321, 0.2121, 0.3202, 0.2127, 0.3182, 0.198, 0.8999, 0.2841, 0.8996, 0.299, 0.8865, 0.3013, 0.882, 0.2871, 0.7672, 0.7173, 0.7671, 0.7321, 0.7571, 0.7322, 0.7536, 0.7175, 0.07694, 0.4453, 0.0691, 0.458, 0.06246, 0.4543, 0.06793, 0.4404, 0.974, 0.5616, 0.9735, 0.6003, 0.9647, 0.5999, 0.9685, 0.5613, 0.5955, 0.6705, 0.6009, 0.6928, 0.5901, 0.6919, 0.5902, 0.6701, 0.9734, 0.2592, 0.9734, 0.2947, 0.9622, 0.2894, 0.9664, 0.2559, 0.2075, 0.9525, 0.208, 0.9854, 0.1866, 0.9854, 0.2022, 0.9521, 0.06246, 0.4543, 0.007187, 0.5709, 0.0007403, 0.5682, 0.05307, 0.4505, 0.3321, 0.2121, 0.328, 0.3413, 0.3198, 0.3417, 0.3202, 0.2127, 0.6207, 0.543, 0.6045, 0.6718, 0.5955, 0.6705, 0.6076, 0.5412, 0.7671, 0.7321, 0.7663, 0.8621, 0.7594, 0.8622, 0.7571, 0.7322, 0.08505, 0.4292, 0.08226, 0.435, 0.07281, 0.4298, 0.07565, 0.4241, 0.7672, 0.6991, 0.7672, 0.7056, 0.753, 0.7058, 0.7531, 0.6994, 0.628, 0.5108, 0.6271, 0.5173, 0.6088, 0.5147, 0.6094, 0.5083, 0.335, 0.1789, 0.335, 0.1854, 0.318, 0.1863, 0.3182, 0.1799, 0.9158, 0.2684, 0.9159, 0.2743, 0.8999, 0.273, 0.8999, 0.267, 0.6094, 0.5083, 0.6088, 0.5147, 0.5976, 0.5138, 0.5983, 0.5073, 0.9937, 0.8376, 0.9945, 0.844, 0.9832, 0.845, 0.9824, 0.8386, 0.07565, 0.4241, 0.07281, 0.4298, 0.05942, 0.4243, 0.06234, 0.4186, 0.08226, 0.435, 0.07694, 0.4453, 0.06793, 0.4404, 0.07281, 0.4298, 0.7672, 0.7056, 0.7672, 0.7173, 0.7536, 0.7175, 0.753, 0.7058, 0.6271, 0.5173, 0.6253, 0.5288, 0.6078, 0.5264, 0.6088, 0.5147, 0.335, 0.1854, 0.3344, 0.197, 0.3182, 0.198, 0.318, 0.1863, 0.9159, 0.2743, 0.9151, 0.2853, 0.8999, 0.2841, 0.8999, 0.273, 0.6088, 0.5147, 0.6078, 0.5264, 0.5972, 0.5255, 0.5976, 0.5138, 0.9945, 0.844, 0.9962, 0.8553, 0.9854, 0.8563, 0.9832, 0.845, 0.07281, 0.4298, 0.06793, 0.4404, 0.05518, 0.4351, 0.05942, 0.4243, 0.2366, 0.8254, 0.266, 0.8539, 0.2438, 0.8601, 0.2263, 0.8282, 0.9574, 0.2093, 0.962, 0.2501, 0.9537, 0.25, 0.9529, 0.2092, 0.8629, 0.7798, 0.8427, 0.814, 0.8363, 0.8129, 0.8597, 0.7793, 0.06857, 0.9416, 0.07774, 0.9784, 0.06064, 0.9874, 0.06064, 0.9458, 0.3949, 0.7406, 0.3886, 0.7806, 0.3768, 0.7797, 0.3892, 0.7401, 0.8864, 0.6631, 0.8629, 0.7798, 0.8597, 0.7793, 0.8813, 0.6622, 0.9606, 0.08955, 0.9574, 0.2093, 0.9529, 0.2092, 0.9542, 0.08944, 0.1962, 0.7216, 0.2263, 0.8282, 0.2223, 0.8293, 0.1889, 0.7236, 0.735, 0.9869, 0.7268, 0.9887, 0.7295, 0.9618, 0.7398, 0.9755, 0.7393, 0.7402, 0.7393, 0.7555, 0.7274, 0.7555, 0.7324, 0.7405, 0.7295, 0.9618, 0.7268, 0.9887, 0.7192, 0.9804, 0.7192, 0.9587, 0.7663, 0.8941, 0.753, 0.8826, 0.757, 0.8637, 0.7663, 0.8698, 0.9802, 0.561, 0.9835, 0.5993, 0.9735, 0.6003, 0.974, 0.5616, 0.328, 0.3413, 0.3218, 0.3629, 0.314, 0.377, 0.3198, 0.3417, 0.1763, 0.9493, 0.1763, 0.9839, 0.1648, 0.9653, 0.1676, 0.9468, 0.3339, 0.342, 0.3306, 0.3635, 0.3218, 0.3629, 0.328, 0.3413, 0.2095, 0.9521, 0.2168, 0.9567, 0.2169, 0.9759, 0.2096, 0.9751, 0.2261, 0.9528, 0.2307, 0.9573, 0.2168, 0.9567, 0.2095, 0.9521, 0.2308, 0.9765, 0.2169, 0.9759, 0.2168, 0.9567, 0.2307, 0.9573, 0.2308, 0.9765, 0.2235, 0.9851, 0.2168, 0.9856, 0.2169, 0.9759, 0.2096, 0.9751, 0.2169, 0.9759, 0.2168, 0.9856, 0.2095, 0.984, 0.9917, 0.281, 0.9954, 0.324, 0.9766, 0.324, 0.9815, 0.281, 0.9529, 0.2092, 0.9537, 0.25, 0.9462, 0.2499, 0.9489, 0.2092, 0.2263, 0.8282, 0.2438, 0.8601, 0.2352, 0.8624, 0.2223, 0.8293, 0.3646, 0.7821, 0.3646, 0.8531, 0.3307, 0.8531, 0.3292, 0.7821, 0.5536, 0.08277, 0.5729, 0.07546, 0.6063, 0.06286, 0.6215, 0.06158, 0.6197, 0.07887, 0.7144, 0.5901, 0.6803, 0.59, 0.6803, 0.545, 0.7106, 0.5452, 0.8542, 0.4796, 0.8313, 0.4743, 0.8474, 0.433, 0.8701, 0.4404, 0.7581, 0.6066, 0.7343, 0.6069, 0.7361, 0.5814, 0.7606, 0.5811, 0.5228, 0.3102, 0.5222, 0.2823, 0.5733, 0.2791, 0.5712, 0.3044, 0.4673, 0.06785, 0.3847, 0.07861, 0.3784, 0.04859, 0.4605, 0.04682, 0.7314, 0.5367, 0.7274, 0.4462, 0.7617, 0.433, 0.765, 0.5363, 0.5672, 0.2339, 0.5583, 0.1432, 0.6178, 0.1396, 0.6282, 0.2302, 0.7144, 0.5901, 0.7196, 0.6805, 0.6803, 0.6805, 0.6803, 0.59, 0.765, 0.5363, 0.7617, 0.433, 0.8042, 0.4443, 0.8067, 0.5343, 0.4605, 0.04682, 0.3784, 0.04859, 0.3723, 0.008067, 0.454, 0.003289, 0.5163, 0.2343, 0.511, 0.1419, 0.5583, 0.1432, 0.5672, 0.2339, 0.3646, 0.8605, 0.3646, 0.8692, 0.3551, 0.8692, 0.3455, 0.8692, 0.3383, 0.8605, 0.4211, 0.9111, 0.4296, 0.9166, 0.4296, 0.9291, 0.4211, 0.9346, 0.1849, 0.8306, 0.1772, 0.821, 0.1772, 0.7934, 0.1849, 0.794, 0.4008, 0.9194, 0.4196, 0.9113, 0.4196, 0.9393, 0.4008, 0.9393, 0.4008, 0.9293, 0.3922, 0.9111, 0.4008, 0.9194, 0.4008, 0.9293, 0.4008, 0.9393, 0.3922, 0.9393, 0.2919, 0.8407, 0.2996, 0.8483, 0.2996, 0.8549, 0.2996, 0.8615, 0.2909, 0.8535, 0.6765, 0.9718, 0.6542, 0.9681, 0.6542, 0.944, 0.6765, 0.9438, 0.7502, 0.6991, 0.7502, 0.7387, 0.7274, 0.721, 0.74, 0.7046, 0.7451, 0.7019, 0.3646, 0.8692, 0.3646, 0.9096, 0.3387, 0.9096, 0.3455, 0.8692, 0.3551, 0.8692, 0.02745, 0.9667, 0.02114, 0.9838, 0.01603, 0.9834, 0.004557, 0.965, 0.02745, 0.9432, 0.02745, 0.9667, 0.004557, 0.965, 0.0007402, 0.9416, 0.678, 0.9417, 0.7007, 0.9417, 0.7007, 0.9643, 0.678, 0.9676, 0.5901, 0.7072, 0.5901, 0.6944, 0.5955, 0.6942, 0.5955, 0.7067, 0.7007, 0.9417, 0.7178, 0.9417, 0.7178, 0.9558, 0.7007, 0.9643, 0.6542, 0.9681, 0.6347, 0.9584, 0.6347, 0.944, 0.6542, 0.944, 0.1166, 0.7574, 0.1369, 0.766, 0.1275, 0.7739, 0.1152, 0.7687, 0.5021, 0.5471, 0.5005, 0.5451, 0.5005, 0.5351, 0.5021, 0.5343, 0.4994, 0.4445, 0.5015, 0.4443, 0.5014, 0.4565, 0.4994, 0.4583, 0.5017, 0.4862, 0.4994, 0.4862, 0.4995, 0.4758, 0.5017, 0.4737, 0.5013, 0.4428, 0.4994, 0.4404, 0.4994, 0.4272, 0.5013, 0.426, 0.4929, 0.9179, 0.4929, 0.9072, 0.5014, 0.9147, 0.5011, 0.9219, 0.1772, 0.8419, 0.1788, 0.8411, 0.1823, 0.8503, 0.1809, 0.8524, 0.5026, 0.5589, 0.5008, 0.5584, 0.5005, 0.5497, 0.5026, 0.5486, 0.1807, 0.8321, 0.1823, 0.8341, 0.1788, 0.8411, 0.1772, 0.8419])
me_plane.materials.append(mat_body)
me_plane.materials.append(mat_eyes)
me_plane.use_mirror_y = True
me_plane.update()
me_plane_001 = bpy.data.meshes.new('Plane.001')
me_plane_001.from_pydata([(25.77, 1.475, 51.55), (24.1, 2.359, 57.96), (25.18, 3.018, 54.82), (23.36, 8.096, 58.19), (21.8, 7.939, 61.49), (24.06, 2.832, 60.13), (21.39, 6.118, 64.23), (22.69, 11.72, 64.27), (21.81, 10.81, 67.21), (21.59, 14.66, 67.61)], [(2, 1), (0, 2), (2, 3), (3, 4), (1, 5), (4, 6), (3, 7), (7, 8), (7, 9)], [])
_uv = me_plane_001.uv_layers.new(name='UVMap')
_uv.uv.foreach_set('vector', [])
me_plane_001.update()
arm_metarig = bpy.data.armatures.new('metarig')  # bones are not reproduced
arm_metarig_001 = bpy.data.armatures.new('metarig.001')  # bones are not reproduced

# ---- objects
ob_body = bpy.data.objects.new('body', me_plane)
ob_antlers = bpy.data.objects.new('antlers', me_plane_001)
ob_metarig = bpy.data.objects.new('metarig', arm_metarig)
ob_metarig_001 = bpy.data.objects.new('metarig.001', arm_metarig_001)

# ---- transforms, parenting, visibility, modifiers, constraints
ob_body.parent = ob_metarig_001
ob_body.matrix_parent_inverse = Matrix(((-6.755e-08, -1.545, 0.0, -0.0), (1.443, -6.306e-08, -0.0, 0.0), (0.0, -0.0, 1.414, -0.0), (-0.0, 0.0, -0.0, 1.0)))
ob_body.location = (0.0, 0.0, 0.0)
ob_body.rotation_euler = (0.0, -0.0, -1.571)
ob_body.scale = (0.6266, 0.6266, 0.6266)
ob_body.use_mesh_mirror_y = True
_vg = ob_body.vertex_groups.new(name='spine.001')
for _i, _w in zip([27, 56, 62, 73, 126, 129, 153, 154, 159, 160, 258, 348, 359, 401, 427, 428, 525], [0.09131, 0.3178, 0.07997, 0.08776, 0.3339, 0.02925, 0.04758, 0.1287, 0.003003, 0.03316, 0.2718, 0.07997, 0.08776, 0.02925, 0.003132, 0.03328, 0.2718]): _vg.add([_i], _w, 'REPLACE')
_vg = ob_body.vertex_groups.new(name='tail.001')
for _i, _w in zip([28, 59, 149, 150, 151, 152, 153, 154, 155, 156, 157, 158, 159, 160, 164, 165, 173, 174, 175, 176, 177, 178, 269, 270, 271, 272, 273, 274, 275, 276, 277, 278, 279, 280, 281, 282, 283, 345, 421, 422, 423, 424, 425, 426, 427, 428, 432, 433, 441, 442, 443, 444, 445, 446, 534, 535, 536, 537, 538, 539, 540, 541, 542], [0.02601, 0.008535, 0.1139, 0.08277, 0.6551, 0.2463, 0.1037, 0.2369, 0.1505, 0.9732, 0.8983, 0.3346, 0.07402, 0.1342, 0.03506, 0.004722, 0.3225, 0.05762, 0.05479, 0.1565, 0.08794, 0.07299, 0.9787, 0.9927, 0.7322, 0.5567, 0.983, 0.1676, 0.7809, 0.4191, 0.01737, 0.006624, 0.05868, 0.09528, 0.65, 0.908, 0.3046, 0.008093, 0.1116, 0.08157, 0.6484, 0.2392, 0.1464, 0.3213, 0.07352, 0.1324, 0.03418, 0.003636, 0.3187, 0.0567, 0.05431, 0.1535, 0.08602, 0.07155, 0.7179, 0.5292, 0.7588, 0.3318, 0.04978, 0.09983, 0.5864, 0.888, 0.298]): _vg.add([_i], _w, 'REPLACE')
_vg = ob_body.vertex_groups.new(name='tail.002')
for _i, _w in zip([151, 152, 158, 271, 272, 274, 275, 276, 277, 278, 279, 280, 281, 282, 283, 284, 285, 286, 287, 288, 289, 290, 291, 423, 424, 425, 426, 534, 535, 536, 537, 538, 539, 540, 541, 542, 543, 544, 545, 546], [0.0177, 0.02736, 0.07239, 0.07013, 0.1484, 0.8254, 0.1397, 0.51, 0.965, 0.9689, 0.9344, 0.887, 0.2732, 0.05899, 0.6699, 0.9974, 0.9949, 0.9846, 0.9738, 0.9992, 0.9992, 0.9946, 0.9938, 0.03041, 0.04156, 0.006669, 0.08571, 0.08356, 0.176, 0.162, 0.6024, 0.9427, 0.8821, 0.3314, 0.07446, 0.6768, 0.9859, 0.9733, 0.9948, 0.9939]): _vg.add([_i], _w, 'REPLACE')
_vg = ob_body.vertex_groups.new(name='spine.002')
for _i, _w in zip([20, 27, 31, 54, 56, 57, 62, 73, 126, 129, 167, 255, 258, 322, 327, 342, 343, 348, 359, 401, 435, 523, 525], [0.08734, 0.1088, 0.01587, 0.129, 0.3245, 0.0009723, 0.1042, 0.09969, 0.35, 0.3355, 0.04414, 0.06278, 0.3057, 0.08733, 0.01586, 0.129, 0.0009045, 0.1042, 0.09969, 0.3355, 0.04404, 0.06277, 0.3057]): _vg.add([_i], _w, 'REPLACE')
_vg = ob_body.vertex_groups.new(name='spine.003')
for _i, _w in zip([20, 21, 27, 31, 49, 51, 52, 54, 57, 62, 71, 90, 102, 126, 129, 167, 168, 255, 256, 258, 260, 263, 264, 265, 267, 322, 323, 327, 339, 340, 342, 343, 348, 357, 372, 381, 401, 435, 436, 523, 524, 525, 527, 529, 530, 532], [0.5147, 0.02282, 0.5418, 0.1757, 0.03641, 0.03911, 0.00103, 0.0716, 0.07827, 0.5321, 0.03427, 0.06662, 0.03381, 0.1059, 0.168, 0.01947, 0.01516, 0.274, 0.01228, 0.1134, 0.0715, 0.08195, 0.07327, 0.0238, 0.07875, 0.5147, 0.02283, 0.1757, 0.03909, 0.001022, 0.07157, 0.07818, 0.5321, 0.03422, 0.06662, 0.03386, 0.168, 0.01934, 0.01483, 0.274, 0.01234, 0.1134, 0.07152, 0.07326, 0.0238, 0.07874]): _vg.add([_i], _w, 'REPLACE')
_vg = ob_body.vertex_groups.new(name='spine.004')
for _i, _w in zip([20, 21, 29, 31, 52, 57, 60, 90, 101, 102, 129, 255, 256, 260, 262, 264, 265, 268, 322, 323, 327, 340, 343, 346, 372, 380, 381, 401, 523, 524, 527, 528, 529, 530, 533], [0.09132, 0.1712, 0.01838, 0.3954, 0.01369, 0.01739, 0.05558, 0.3393, 0.01301, 0.009026, 0.0218, 0.1038, 0.05243, 0.08774, 0.009277, 0.004474, 0.05153, 0.04962, 0.09132, 0.1712, 0.3954, 0.01369, 0.01735, 0.05559, 0.3393, 0.01306, 0.009106, 0.02179, 0.1038, 0.05246, 0.08776, 0.009323, 0.004469, 0.05153, 0.04965]): _vg.add([_i], _w, 'REPLACE')
_vg = ob_body.vertex_groups.new(name='spine.005')
for _i, _w in zip([20, 25, 27, 30, 31, 49, 51, 52, 62, 71, 101, 134, 135, 137, 262, 263, 264, 265, 267, 268, 322, 325, 326, 327, 339, 340, 348, 357, 380, 406, 407, 409, 528, 529, 530, 532, 533], [0.05087, 0.03772, 0.02384, 0.02901, 0.05074, 0.1172, 0.2275, 0.2035, 0.01778, 0.08976, 0.08144, 0.09488, 0.000442, 0.03171, 0.01955, 0.2457, 0.3711, 0.3224, 0.1226, 0.1023, 0.05087, 0.03721, 0.02882, 0.05073, 0.2274, 0.2035, 0.01777, 0.08973, 0.08148, 0.09485, 0.0001858, 0.03161, 0.01958, 0.371, 0.3224, 0.1226, 0.1023]): _vg.add([_i], _w, 'REPLACE')
_vg = ob_body.vertex_groups.new(name='spine.006')
for _i, _w in zip([37, 65, 127, 351], [0.2094, 0.06847, 0.01442, 0.0687]): _vg.add([_i], _w, 'REPLACE')
_vg = ob_body.vertex_groups.new(name='neck.001')
for _i, _w in zip([22, 32, 33, 34, 35, 36, 37, 38, 39, 40, 41, 42, 43, 44, 45, 46, 58, 64, 66, 67, 68, 69, 75, 76, 79, 81, 86, 88, 98, 99, 100, 103, 125, 328, 329, 330, 331, 332, 333, 334, 335, 336, 344, 350, 352, 353, 354, 355, 361, 362, 364, 369, 377, 378, 379, 382, 399], [0.002772, 0.6696, 0.07607, 0.04919, 0.0806, 0.09292, 0.01585, 0.1261, 0.758, 0.4057, 0.3989, 0.8321, 0.1575, 0.116, 0.08078, 0.1763, 0.004391, 0.1119, 0.3882, 0.8125, 0.08445, 0.1948, 0.004623, 0.05361, 0.08278, 0.07656, 0.01773, 0.01146, 0.7232, 0.06505, 0.1443, 0.02745, 0.004122, 0.67, 0.07695, 0.04928, 0.09011, 0.1262, 0.758, 0.4073, 0.1576, 0.1161, 0.005409, 0.1088, 0.3871, 0.8125, 0.08431, 0.1948, 0.004662, 0.05363, 0.08279, 0.01774, 0.7234, 0.06526, 0.1443, 0.0275, 0.004407]): _vg.add([_i], _w, 'REPLACE')
_vg = ob_body.vertex_groups.new(name='neck.002')
for _i, _w in zip([22, 32, 35, 36, 38, 39, 40, 41, 42, 43, 44, 45, 46, 47, 58, 64, 66, 67, 68, 69, 70, 75, 76, 77, 78, 79, 81, 82, 85, 86, 88, 89, 98, 100, 103, 105, 118, 119, 120, 122, 328, 331, 332, 333, 334, 335, 336, 337, 344, 350, 352, 353, 354, 355, 356, 361, 362, 363, 364, 366, 369, 371, 377, 379, 382, 384, 393, 394, 396], [0.008231, 0.2109, 0.06647, 0.1051, 0.7636, 0.09245, 0.3822, 0.468, 0.07858, 0.7322, 0.7507, 0.7561, 0.7132, 0.08629, 0.002558, 0.1183, 0.4585, 0.07864, 0.7465, 0.6923, 0.234, 0.6644, 0.6763, 0.2612, 0.2304, 0.6539, 0.657, 0.4508, 0.008206, 0.3034, 0.2699, 0.06967, 0.1452, 0.7511, 0.69, 0.152, 0.08303, 0.0846, 0.0637, 0.01547, 0.2113, 0.07842, 0.7637, 0.09254, 0.3839, 0.7322, 0.7508, 0.08606, 0.004688, 0.1103, 0.4563, 0.07867, 0.7462, 0.6923, 0.2341, 0.6644, 0.6764, 0.2612, 0.6539, 0.4509, 0.3034, 0.07042, 0.1454, 0.7512, 0.69, 0.152, 0.08483, 0.06408, 0.01635]): _vg.add([_i], _w, 'REPLACE')
_vg = ob_body.vertex_groups.new(name='neck.003')
for _i, _w in zip([0, 1, 2, 3, 4, 5, 7, 10, 11, 12, 13, 14, 15, 16, 17, 38, 43, 44, 45, 46, 47, 68, 69, 70, 75, 76, 77, 78, 79, 81, 82, 84, 85, 86, 88, 89, 93, 95, 100, 103, 105, 116, 118, 119, 120, 122, 302, 303, 304, 305, 306, 307, 308, 309, 310, 311, 312, 313, 314, 315, 316, 317, 318, 319, 320, 321, 332, 335, 336, 337, 354, 355, 356, 361, 362, 363, 364, 366, 368, 369, 371, 374, 379, 382, 384, 391, 393, 394, 396], [0.01565, 0.01778, 0.03646, 0.05403, 0.003011, 0.01093, 1.369e-05, 0.03025, 0.01828, 0.01848, 0.03635, 0.01104, 0.005065, 0.0004163, 5.685e-06, 0.05763, 0.05855, 0.06955, 0.1084, 0.06245, 0.1444, 0.1115, 0.06044, 0.5009, 0.1693, 0.1816, 0.5601, 0.5941, 0.1743, 0.1802, 0.4109, 0.07075, 0.08068, 0.4475, 0.4918, 0.1033, 0.008484, 0.004895, 0.05863, 0.1836, 0.5013, 0.005853, 0.1452, 0.1434, 0.1297, 0.08937, 0.02151, 0.0234, 0.04153, 0.05648, 0.008229, 0.01518, 0.004618, 0.004988, 0.004074, 0.004062, 0.03532, 0.02373, 0.02385, 0.04137, 0.01559, 0.01022, 0.005423, 0.005019, 0.003898, 0.00404, 0.05764, 0.05857, 0.06956, 0.1441, 0.1115, 0.06045, 0.501, 0.1692, 0.1817, 0.5603, 0.1744, 0.411, 0.07282, 0.4476, 0.1047, 0.009538, 0.05865, 0.1836, 0.5014, 0.00641, 0.1438, 0.1306, 0.0905]): _vg.add([_i], _w, 'REPLACE')
_vg = ob_body.vertex_groups.new(name='neck.004')
for _i, _w in zip([0, 1, 2, 3, 4, 5, 7, 10, 11, 12, 13, 14, 15, 16, 17, 47, 70, 75, 76, 79, 80, 81, 83, 86, 88, 91, 92, 93, 94, 95, 96, 97, 103, 104, 105, 106, 107, 108, 109, 110, 111, 112, 113, 114, 115, 116, 118, 119, 120, 121, 122, 292, 293, 294, 295, 296, 297, 298, 299, 300, 301, 302, 303, 304, 305, 306, 307, 308, 309, 310, 311, 312, 313, 314, 315, 316, 317, 318, 319, 320, 321, 337, 356, 361, 362, 364, 365, 367, 369, 373, 374, 375, 376, 382, 383, 384, 385, 386, 387, 388, 389, 390, 391, 393, 394, 395, 396, 547, 548, 549, 550, 551, 552, 553, 554, 555, 556], [0.01565, 0.01778, 0.03646, 0.05403, 0.003011, 0.01093, 1.369e-05, 0.03025, 0.01828, 0.01848, 0.03635, 0.01104, 0.005065, 0.0004163, 5.685e-06, 0.05788, 0.174, 0.01317, 0.05988, 0.06975, 0.7565, 0.06968, 0.9377, 0.1786, 0.1857, 0.1943, 0.1775, 0.9371, 0.8994, 0.9451, 0.2412, 0.8361, 0.03457, 0.9177, 0.1351, 0.9958, 0.9929, 0.9981, 0.9997, 0.9983, 1.002, 0.9999, 0.9817, 0.9981, 0.03956, 0.2549, 0.7401, 0.7298, 0.7346, 0.004442, 0.6943, 0.5013, 0.6004, 0.556, 0.7458, 0.7994, 0.6363, 0.595, 0.7321, 0.7785, 0.6438, 0.02151, 0.0234, 0.04153, 0.05648, 0.008229, 0.01518, 0.004618, 0.004988, 0.004074, 0.004062, 0.03532, 0.02373, 0.02385, 0.04137, 0.01559, 0.01022, 0.005423, 0.005019, 0.003898, 0.00404, 0.05807, 0.1737, 0.0131, 0.05978, 0.06969, 0.7821, 0.9368, 0.1783, 0.2109, 0.9363, 0.3038, 0.8621, 0.03439, 0.9194, 0.1348, 0.9952, 0.9919, 0.9976, 1.002, 0.9819, 0.9976, 0.2571, 0.7289, 0.733, 0.01288, 0.692, 0.5631, 0.6676, 0.6055, 0.7735, 0.8332, 0.6807, 0.6405, 0.7625, 0.8126, 0.6867]): _vg.add([_i], _w, 'REPLACE')
_vg = ob_body.vertex_groups.new(name='Bone')
for _i, _w in zip([0, 1, 2, 3, 4, 5, 6, 7, 8, 9, 10, 11, 12, 13, 14, 15, 16, 17, 18, 19, 47, 70, 75, 77, 78, 80, 82, 83, 84, 85, 86, 89, 91, 92, 94, 96, 97, 103, 104, 105, 115, 116, 117, 119, 120, 121, 122, 292, 293, 294, 295, 296, 297, 298, 299, 300, 301, 302, 303, 304, 305, 306, 307, 308, 309, 310, 311, 312, 313, 314, 315, 316, 317, 318, 319, 320, 321, 363, 365, 368, 371, 373, 375, 376, 395, 547, 548, 549, 550, 551, 552, 553, 554, 555, 556], [0.3921, 0.415, 0.4164, 0.404, 0.4961, 0.4733, 0.4598, 0.4362, 0.4454, 0.4442, 0.427, 0.4162, 0.4115, 0.432, 0.463, 0.478, 0.4375, 0.4569, 0.4415, 0.4437, 0.7005, 0.06791, 0.09976, 0.1253, 0.09575, 0.2155, 0.09753, 0.001189, 0.81, 0.6251, 0.007644, 0.782, 0.7413, 0.6179, 0.06931, 0.7284, 0.1405, 0.0241, 0.06082, 0.199, 0.6712, 0.6995, 0.9992, 0.005393, 0.06336, 0.9043, 0.1791, 0.4691, 0.3531, 0.4131, 0.2259, 0.1745, 0.3233, 0.3737, 0.2388, 0.194, 0.3184, 0.1056, 0.1297, 0.108, 0.1181, 0.07988, 0.08329, 0.07286, 0.07249, 0.07192, 0.07187, 0.1045, 0.1047, 0.1116, 0.1071, 0.08459, 0.08222, 0.0731, 0.07339, 0.07166, 0.07188, 0.06124, 0.01152, 0.2124, 0.05854, 0.1766, 0.07549, 0.01981, 0.1529, 0.05486, 0.07318, 0.05362, 0.01886, 0.02637, 0.0667, 0.05221, 0.02581, 0.03038, 0.06186]): _vg.add([_i], _w, 'REPLACE')
_vg = ob_body.vertex_groups.new(name='Bone.001')
for _i, _w in zip([0, 1, 2, 3, 4, 5, 6, 7, 8, 9, 10, 11, 12, 13, 14, 15, 16, 17, 18, 19, 302, 303, 304, 305, 306, 307, 312, 313, 314, 315, 316, 317], [0.4811, 0.4514, 0.4269, 0.4074, 0.4023, 0.4129, 0.446, 0.4693, 0.4616, 0.4629, 0.4249, 0.449, 0.4435, 0.4108, 0.4225, 0.4164, 0.4672, 0.4482, 0.4659, 0.4634, 0.0159, 0.02344, 0.01224, 0.01096, 0.001981, 0.00169, 0.0139, 0.0242, 0.04521, 0.01365, 0.003264, 0.003944]): _vg.add([_i], _w, 'REPLACE')
_vg = ob_body.vertex_groups.new(name='Bone.002')
for _i, _w in zip([0, 1, 2, 3, 4, 5, 7, 10, 11, 12, 13, 14, 15, 16, 17, 77, 78, 84, 85, 91, 92, 94, 96, 115, 121, 293, 297, 301, 302, 303, 304, 305, 306, 307, 308, 309, 310, 311, 312, 313, 314, 315, 316, 317, 318, 319, 320, 321, 337, 356, 361, 363, 365, 366, 368, 369, 371, 373, 375, 376, 382, 383, 384, 391, 392, 393, 394, 395, 396, 547, 548, 549, 550, 551, 552, 553, 554, 555, 556], [0.01565, 0.01778, 0.03646, 0.05403, 0.003011, 0.01093, 1.369e-05, 0.03025, 0.01828, 0.01848, 0.03635, 0.01104, 0.005065, 0.0004163, 5.685e-06, 0.01837, 0.06008, 0.08256, 0.2492, 0.05861, 0.1966, 0.0053, 0.000666, 0.2581, 0.05542, 0.0276, 0.01439, 0.008755, 0.3482, 0.3447, 0.3772, 0.364, 0.462, 0.4484, 0.4375, 0.4172, 0.4254, 0.4245, 0.3878, 0.3716, 0.3593, 0.3918, 0.436, 0.445, 0.4182, 0.4345, 0.422, 0.4239, 0.6901, 0.06696, 0.09805, 0.09788, 0.1726, 0.09076, 0.6761, 0.006791, 0.7432, 0.6056, 0.6129, 0.09643, 0.02273, 0.05388, 0.1962, 0.6918, 0.9847, 0.004758, 0.06285, 0.8004, 0.1778, 0.3714, 0.2522, 0.3306, 0.179, 0.1213, 0.245, 0.297, 0.1874, 0.1392, 0.2433]): _vg.add([_i], _w, 'REPLACE')
_vg = ob_body.vertex_groups.new(name='Bone.003')
for _i, _w in zip([0, 1, 2, 3, 10, 11, 12, 13, 302, 303, 304, 305, 306, 307, 308, 309, 310, 311, 312, 313, 314, 315, 316, 317, 318, 319, 320, 321], [0.006721, 0.01398, 0.003974, 0.002925, 0.00554, 0.01486, 0.03461, 0.005367, 0.4418, 0.4155, 0.3921, 0.3745, 0.3739, 0.3772, 0.4117, 0.4322, 0.4256, 0.4265, 0.3905, 0.4129, 0.4076, 0.3779, 0.3872, 0.3856, 0.43, 0.4135, 0.4294, 0.4272]): _vg.add([_i], _w, 'REPLACE')
_vg = ob_body.vertex_groups.new(name='shoulder.L')
for _i, _w in zip([20, 22, 25, 27, 30, 31, 32, 33, 34, 35, 36, 37, 39, 40, 41, 44, 49, 51, 52, 58, 62, 64, 65, 66, 67, 71, 98, 99, 100, 101, 123, 125, 130, 131, 134, 135, 137, 139, 141, 262, 263, 264, 265, 267, 268, 331, 344, 348, 350, 352, 357, 532], [0.064, 0.4602, 0.8343, 0.05592, 0.6507, 0.046, 0.1071, 0.8388, 0.4594, 0.8114, 0.3926, 0.06713, 0.1053, 0.1871, 0.05661, 0.02332, 0.3957, 0.5653, 0.388, 0.876, 0.08488, 0.6895, 0.1573, 0.1023, 0.03411, 0.7338, 0.1196, 0.7338, 0.0008787, 0.1207, 0.7772, 0.8661, 0.2567, 0.06613, 0.2491, 0.3124, 0.08316, 0.4459, 0.1274, 0.02004, 0.3017, 0.3773, 0.2534, 0.6215, 0.09875, 0.0184, 0.05043, 0.01164, 0.05995, 0.005274, 0.07403, 0.09991]): _vg.add([_i], _w, 'REPLACE')
_vg = ob_body.vertex_groups.new(name='upper_arm.L')
for _i, _w in zip([21, 23, 25, 30, 31, 33, 34, 37, 39, 48, 50, 51, 52, 60, 63, 65, 67, 72, 90, 99, 101, 123, 124, 125, 127, 128, 130, 131, 132, 133, 134, 135, 136, 137, 138, 139, 140, 141, 261, 262, 264, 265, 266, 268, 351, 400, 531], [0.0261, 0.1574, 0.0598, 0.2607, 0.003643, 0.05093, 0.4525, 0.2984, 0.01906, 0.09168, 0.3859, 0.05695, 0.2107, 0.01236, 0.1477, 0.6175, 0.02057, 0.1444, 0.02881, 0.1773, 0.4217, 0.1689, 0.9873, 0.01272, 0.431, 0.7995, 0.7142, 0.8637, 0.9239, 0.9986, 0.4746, 0.6024, 0.5375, 0.6249, 0.2122, 0.5021, 0.886, 0.8443, 0.08035, 0.2403, 0.04209, 0.147, 0.3023, 0.2486, 0.1052, 0.05087, 0.0057]): _vg.add([_i], _w, 'REPLACE')
_vg = ob_body.vertex_groups.new(name='forearm.L')
for _i, _w in zip([21, 23, 24, 48, 50, 52, 60, 63, 72, 87, 101, 127, 128, 131, 132, 134, 136, 137, 138, 140, 142, 143, 145, 146, 147, 148, 199, 200, 201, 202, 203, 204, 205, 206, 207, 215, 216, 217, 218, 219, 220, 221, 222, 223, 224, 225, 226, 227, 228, 229, 261, 262, 265, 266, 268, 349, 531], [0.006605, 0.2398, 0.975, 0.1796, 0.3931, 0.01575, 0.00709, 0.7773, 0.7263, 0.9764, 0.09795, 0.09705, 0.1419, 0.01306, 0.0675, 0.05144, 0.3975, 0.1314, 0.6805, 0.09321, 0.988, 0.9997, 0.9892, 0.9853, 0.987, 0.985, 0.9952, 0.9958, 0.9938, 0.995, 0.9933, 0.9977, 0.9974, 0.9946, 0.9937, 0.9917, 0.988, 0.9981, 0.9871, 0.9931, 0.9956, 0.9928, 0.9959, 0.9979, 0.9986, 0.9964, 0.9954, 0.9953, 0.9977, 0.9965, 0.08656, 0.2033, 0.02103, 0.3348, 0.09853, 0.003005, 0.0154]): _vg.add([_i], _w, 'REPLACE')
_vg = ob_body.vertex_groups.new(name='forefoot.L')
for _i, _w in zip([144, 208, 209, 210, 211, 212, 213, 214, 238, 239, 240, 243, 244], [0.9858, 0.9864, 0.9822, 0.9855, 0.9925, 0.9914, 0.9759, 0.9795, 0.1764, 0.001492, 0.00171, 0.2696, 0.1756]): _vg.add([_i], _w, 'REPLACE')
_vg = ob_body.vertex_groups.new(name='f_toe.L')
for _i, _w in zip([162, 195, 238, 239, 240, 241, 242, 243, 244], [0.9897, 0.9843, 0.8232, 0.9742, 0.9741, 0.9885, 0.9796, 0.7296, 0.8238]): _vg.add([_i], _w, 'REPLACE')
_vg = ob_body.vertex_groups.new(name='shoulder.R')
for _i, _w in zip([22, 27, 35, 36, 37, 41, 49, 58, 62, 64, 66, 71, 263, 267, 322, 325, 326, 327, 328, 329, 330, 331, 333, 334, 336, 339, 340, 344, 348, 350, 351, 352, 353, 357, 377, 378, 379, 380, 397, 399, 402, 403, 406, 407, 409, 411, 413, 528, 529, 530, 532, 533], [0.4611, 0.05593, 0.007521, 0.3963, 0.06725, 0.05848, 0.3958, 0.05107, 0.01168, 0.06597, 0.009393, 0.0742, 0.3018, 0.1, 0.06404, 0.8367, 0.6517, 0.04607, 0.106, 0.8361, 0.4593, 0.7806, 0.1051, 0.1828, 0.02298, 0.5659, 0.3884, 0.8749, 0.0849, 0.7111, 0.1577, 0.1087, 0.03396, 0.7337, 0.119, 0.733, 0.0005385, 0.1208, 0.7803, 0.8697, 0.2562, 0.06488, 0.2491, 0.3121, 0.08289, 0.4463, 0.1261, 0.02009, 0.3776, 0.2536, 0.6215, 0.09881]): _vg.add([_i], _w, 'REPLACE')
_vg = ob_body.vertex_groups.new(name='upper_arm.R')
for _i, _w in zip([23, 37, 48, 65, 127, 128, 261, 266, 323, 325, 326, 327, 329, 330, 333, 338, 339, 340, 346, 349, 351, 353, 358, 372, 378, 380, 397, 398, 399, 400, 402, 403, 404, 405, 406, 407, 408, 409, 410, 411, 412, 413, 528, 529, 530, 531, 533], [0.1102, 0.2765, 0.08156, 0.09436, 0.2546, 0.01348, 0.07584, 0.0005695, 0.02558, 0.05923, 0.261, 0.003525, 0.05098, 0.4513, 0.01987, 0.3858, 0.05681, 0.2107, 0.01135, 0.1484, 0.6054, 0.01957, 0.1447, 0.02849, 0.1771, 0.4215, 0.1688, 0.9882, 0.01071, 0.7761, 0.7154, 0.8674, 0.9319, 0.9993, 0.4751, 0.604, 0.5388, 0.6259, 0.2132, 0.5029, 0.8778, 0.8459, 0.2392, 0.04195, 0.1469, 0.2961, 0.2482]): _vg.add([_i], _w, 'REPLACE')
_vg = ob_body.vertex_groups.new(name='forearm.R')
for _i, _w in zip([23, 48, 127, 261, 266, 323, 324, 338, 340, 346, 349, 358, 370, 380, 400, 403, 404, 406, 408, 409, 410, 412, 414, 415, 417, 418, 419, 420, 467, 468, 469, 470, 471, 472, 473, 474, 475, 483, 484, 485, 486, 487, 488, 489, 490, 491, 492, 493, 494, 495, 496, 497, 528, 530, 531, 533], [0.2357, 0.1778, 0.09649, 0.08617, 0.01392, 0.006487, 0.9745, 0.3923, 0.01546, 0.006972, 0.7633, 0.719, 0.9753, 0.0976, 0.1446, 0.00939, 0.06054, 0.0511, 0.3963, 0.1306, 0.676, 0.09504, 0.9868, 0.9982, 0.9909, 0.986, 0.9875, 0.9845, 0.9946, 0.9956, 0.9934, 0.9942, 0.9926, 0.9983, 0.9977, 0.9949, 0.9936, 0.9914, 0.9871, 0.9972, 0.9867, 0.9936, 0.9966, 0.9932, 0.9957, 0.9973, 0.999, 0.996, 0.9949, 0.9951, 0.998, 0.9967, 0.2029, 0.02079, 0.3343, 0.09827]): _vg.add([_i], _w, 'REPLACE')
_vg = ob_body.vertex_groups.new(name='forefoot.R')
for _i, _w in zip([416, 476, 477, 478, 479, 480, 481, 482, 506, 507, 508, 511, 512], [0.9831, 0.9853, 0.9807, 0.9816, 0.995, 0.993, 0.9774, 0.9792, 0.1862, 0.01123, 0.0009599, 0.261, 0.1755]): _vg.add([_i], _w, 'REPLACE')
_vg = ob_body.vertex_groups.new(name='f_toe.R')
for _i, _w in zip([430, 463, 506, 507, 508, 509, 510, 511, 512], [0.9892, 0.9816, 0.8133, 0.9693, 0.9745, 0.9932, 0.9834, 0.7382, 0.824]): _vg.add([_i], _w, 'REPLACE')
_vg = ob_body.vertex_groups.new(name='chest')
for _i, _w in zip([21, 23, 29, 48, 50, 52, 60, 63, 72, 90, 101, 127, 134, 136, 137, 138, 261, 262, 265, 266, 268, 323, 338, 340, 346, 349, 358, 372, 380, 406, 408, 409, 410, 528, 530, 531, 533], [0.05606, 0.2246, 0.091, 0.3876, 0.1292, 0.06323, 0.06159, 0.007222, 0.07018, 0.05101, 0.1784, 0.06027, 0.06668, 0.01404, 0.07437, 0.05969, 0.5549, 0.3367, 0.09135, 0.2264, 0.299, 0.05616, 0.1295, 0.06328, 0.06172, 0.0114, 0.07238, 0.05108, 0.1786, 0.06672, 0.01382, 0.07437, 0.06087, 0.3373, 0.09143, 0.2289, 0.2993]): _vg.add([_i], _w, 'REPLACE')
_vg = ob_body.vertex_groups.new(name='abdomen')
for _i, _w in zip([20, 21, 26, 29, 31, 48, 50, 53, 55, 57, 60, 61, 74, 90, 101, 102, 168, 180, 181, 183, 255, 256, 257, 259, 260, 261, 262, 266, 268, 322, 323, 327, 338, 341, 343, 346, 347, 360, 372, 380, 381, 436, 448, 449, 451, 523, 524, 526, 527, 528, 531, 533], [0.009875, 0.538, 0.06478, 0.7825, 0.1105, 0.06194, 0.01073, 0.2451, 0.7665, 0.07791, 0.7379, 0.04325, 0.6453, 0.3116, 0.01751, 0.1541, 0.01621, 0.005757, 0.004425, 0.08138, 0.1168, 0.562, 0.9944, 0.8752, 0.4203, 0.09326, 0.08109, 0.04297, 0.05455, 0.009903, 0.5382, 0.1105, 0.01089, 0.2464, 0.07803, 0.738, 0.04418, 0.6457, 0.3117, 0.01761, 0.1545, 0.01603, 0.005199, 0.00383, 0.08317, 0.1169, 0.5624, 0.8753, 0.4206, 0.08121, 0.04398, 0.05461]): _vg.add([_i], _w, 'REPLACE')
_vg = ob_body.vertex_groups.new(name='pelvis.L')
for _i, _w in zip([20, 27, 28, 54, 56, 57, 59, 62, 73, 102, 126, 129, 149, 150, 151, 152, 155, 158, 160, 164, 165, 166, 167, 168, 171, 173, 174, 176, 177, 178, 255, 258, 271, 272, 275, 281, 345, 359, 421, 423, 424, 425, 426, 428, 432, 441, 444, 525, 534, 535], [0.05021, 0.02054, 0.4658, 0.3842, 0.1663, 0.068, 0.8147, 0.06131, 0.7845, 0.004447, 0.08532, 0.1889, 0.04801, 0.01213, 0.1631, 0.1471, 0.08061, 0.1882, 0.03361, 0.802, 0.1376, 0.02097, 0.2937, 0.05225, 0.9998, 0.3805, 0.000742, 0.106, 0.0502, 0.02405, 0.05548, 0.2313, 0.09355, 0.09947, 0.0138, 0.006175, 0.1092, 0.004187, 0.01234, 0.005228, 0.07756, 0.04897, 0.1546, 0.01197, 0.0361, 0.009994, 0.007848, 0.002751, 0.002902, 0.07197]): _vg.add([_i], _w, 'REPLACE')
_vg = ob_body.vertex_groups.new(name='thigh.L')
for _i, _w in zip([20, 21, 26, 31, 53, 54, 55, 57, 59, 60, 61, 74, 90, 102, 129, 149, 150, 151, 152, 153, 154, 155, 158, 159, 160, 164, 165, 166, 167, 168, 173, 174, 175, 176, 177, 178, 179, 180, 181, 182, 183, 184, 185, 186, 187, 188, 189, 190, 191, 192, 193, 194, 255, 256, 259, 260, 271, 272, 275, 276, 281, 347, 421, 422, 425, 427, 428, 442, 443, 445, 446, 454], [0.0554, 0.07022, 0.2564, 0.08915, 0.5106, 0.3443, 0.03106, 0.7522, 0.02894, 0.007465, 0.2816, 0.09402, 0.08471, 0.6636, 0.1606, 0.6451, 0.6336, 0.1122, 0.4554, 0.3862, 0.2697, 0.616, 0.2187, 0.5776, 0.5562, 0.1061, 0.8088, 0.904, 0.5958, 0.8538, 0.235, 0.6711, 0.5632, 0.6632, 0.7758, 0.7541, 0.7717, 0.6281, 0.4892, 0.1496, 0.04258, 0.03159, 0.4776, 0.09269, 0.1356, 0.03381, 0.2635, 0.8376, 0.1264, 0.08972, 0.6051, 0.3693, 0.3386, 0.2325, 0.03238, 0.3002, 0.07102, 0.1084, 0.007654, 0.0017, 0.006056, 0.1318, 0.06596, 0.09728, 0.02462, 0.1594, 0.1197, 0.05268, 0.09834, 0.001021, 0.02599, 0.02009]): _vg.add([_i], _w, 'REPLACE')
_vg = ob_body.vertex_groups.new(name='lower_leg.L')
for _i, _w in zip([26, 53, 55, 61, 74, 102, 149, 150, 153, 154, 155, 159, 160, 161, 163, 169, 170, 172, 174, 175, 178, 179, 180, 181, 182, 183, 184, 185, 186, 187, 188, 189, 190, 191, 192, 193, 194, 196, 197, 198, 256, 259, 260, 347, 360, 427, 443, 454], [0.2493, 0.1596, 0.07382, 0.4412, 0.2007, 0.04823, 0.05729, 0.1052, 0.08241, 0.03792, 0.00686, 0.1238, 0.06206, 0.9898, 0.524, 0.5408, 0.9314, 0.9879, 0.1593, 0.2304, 0.05815, 0.1987, 0.3123, 0.484, 0.8365, 0.8878, 0.8906, 0.5095, 0.8128, 0.8561, 0.9549, 0.7321, 0.1544, 0.8504, 0.8592, 0.3697, 0.6164, 0.9238, 0.5982, 0.5374, 0.05733, 0.02792, 0.01024, 0.1195, 0.008683, 0.03456, 0.004011, 0.01668]): _vg.add([_i], _w, 'REPLACE')
_vg = ob_body.vertex_groups.new(name='hind_foot.L')
for _i, _w in zip([163, 169, 170, 184, 196, 197, 198, 230, 231, 232, 233, 234, 235, 236, 237, 247, 252, 253, 254], [0.4755, 0.4589, 0.06445, 0.0001757, 0.07565, 0.4018, 0.4624, 0.8607, 0.9322, 0.2535, 0.34, 0.7392, 0.9921, 0.9887, 0.9711, 0.05031, 0.04557, 0.05957, 0.05531]): _vg.add([_i], _w, 'REPLACE')
_vg = ob_body.vertex_groups.new(name='r_toe.L')
for _i, _w in zip([230, 231, 232, 233, 234, 237, 245, 246, 247, 248, 249, 250, 251, 252, 253, 254], [0.1374, 0.06583, 0.7424, 0.6573, 0.2586, 0.004891, 0.978, 0.9842, 0.9495, 0.9874, 0.9949, 0.9865, 0.9905, 0.9522, 0.9403, 0.9446]): _vg.add([_i], _w, 'REPLACE')
_vg = ob_body.vertex_groups.new(name='pelvis.R')
for _i, _w in zip([27, 28, 56, 59, 73, 126, 149, 151, 152, 155, 158, 160, 164, 173, 176, 258, 271, 272, 322, 342, 343, 345, 348, 359, 381, 401, 421, 422, 423, 424, 425, 426, 428, 432, 433, 434, 435, 436, 439, 441, 442, 444, 445, 446, 523, 525, 534, 535, 536, 540], [0.02054, 0.4658, 0.1663, 0.1092, 0.004188, 0.08532, 0.01227, 0.005139, 0.07755, 0.04893, 0.1546, 0.01189, 0.0361, 0.009954, 0.007837, 0.002751, 0.00264, 0.07202, 0.05019, 0.384, 0.06781, 0.8147, 0.06131, 0.7845, 0.004371, 0.1888, 0.04809, 0.01223, 0.1632, 0.1471, 0.08063, 0.1882, 0.03373, 0.8019, 0.1373, 0.02057, 0.2933, 0.05193, 0.9998, 0.3805, 0.0008028, 0.1059, 0.05017, 0.02406, 0.0554, 0.2313, 0.09392, 0.09947, 0.01372, 0.01041]): _vg.add([_i], _w, 'REPLACE')
_vg = ob_body.vertex_groups.new(name='thigh.R')
for _i, _w in zip([26, 55, 61, 149, 150, 153, 154, 155, 159, 160, 174, 175, 178, 322, 323, 327, 341, 342, 343, 345, 346, 347, 360, 372, 381, 401, 421, 422, 423, 424, 425, 426, 427, 428, 432, 433, 434, 435, 436, 441, 442, 443, 444, 445, 446, 447, 448, 449, 450, 451, 452, 453, 454, 455, 456, 457, 458, 459, 460, 461, 462, 523, 524, 526, 527, 534, 535, 536, 540], [0.1368, 0.0189, 0.0715, 0.04493, 0.06442, 0.242, 0.213, 0.003574, 0.1021, 0.08708, 0.01966, 0.06308, 0.001923, 0.05543, 0.07002, 0.08915, 0.5079, 0.3446, 0.7529, 0.02892, 0.00712, 0.2212, 0.09043, 0.08458, 0.6633, 0.1607, 0.6264, 0.6004, 0.1114, 0.4508, 0.6053, 0.2145, 0.5197, 0.5231, 0.1061, 0.8088, 0.9033, 0.5963, 0.8548, 0.2336, 0.6534, 0.528, 0.6596, 0.7678, 0.7422, 0.7768, 0.6306, 0.4903, 0.1482, 0.04105, 0.02262, 0.4781, 0.07959, 0.1333, 0.0258, 0.2543, 0.8448, 0.1252, 0.08639, 0.6053, 0.3686, 0.3388, 0.2316, 0.03098, 0.2998, 0.07052, 0.1064, 0.006654, 0.008979]): _vg.add([_i], _w, 'REPLACE')
_vg = ob_body.vertex_groups.new(name='lower_leg.R')
for _i, _w in zip([26, 55, 61, 74, 153, 154, 159, 175, 186, 341, 347, 360, 381, 421, 422, 425, 427, 428, 429, 431, 437, 438, 440, 442, 443, 446, 447, 448, 449, 450, 451, 452, 453, 454, 455, 456, 457, 458, 459, 460, 461, 462, 464, 465, 466, 524, 526, 527], [0.2476, 0.07346, 0.118, 0.008236, 0.08201, 0.03754, 0.03379, 0.003303, 0.01426, 0.1601, 0.4387, 0.1999, 0.04735, 0.05709, 0.105, 0.006716, 0.1236, 0.06193, 0.9917, 0.5271, 0.5451, 0.9248, 0.9881, 0.1587, 0.2295, 0.05771, 0.1942, 0.3101, 0.483, 0.8374, 0.8834, 0.8835, 0.5094, 0.8062, 0.8582, 0.9586, 0.7414, 0.1473, 0.8456, 0.8532, 0.3668, 0.6141, 0.932, 0.6015, 0.5404, 0.0574, 0.02766, 0.009992]): _vg.add([_i], _w, 'REPLACE')
_vg = ob_body.vertex_groups.new(name='hind_foot.R')
for _i, _w in zip([431, 437, 438, 452, 464, 465, 466, 498, 499, 500, 501, 502, 503, 504, 505, 513, 515, 520, 521, 522], [0.4724, 0.4545, 0.0706, 0.002682, 0.06749, 0.3984, 0.4594, 0.8416, 0.9171, 0.2743, 0.3556, 0.7353, 0.9961, 0.9839, 0.9611, 0.001427, 0.05263, 0.03548, 0.05811, 0.05653]): _vg.add([_i], _w, 'REPLACE')
_vg = ob_body.vertex_groups.new(name='r_toe.R')
for _i, _w in zip([498, 499, 500, 501, 502, 505, 513, 514, 515, 516, 517, 518, 519, 520, 521, 522], [0.1559, 0.08042, 0.7211, 0.6415, 0.2624, 0.02396, 0.9741, 0.9815, 0.9472, 0.9855, 0.9948, 0.9879, 0.9893, 0.9572, 0.9418, 0.9433]): _vg.add([_i], _w, 'REPLACE')
_m = ob_body.modifiers.new('Armature', 'ARMATURE')
_m.object = ob_metarig_001
ob_antlers.location = (0.0, 0.0, 0.0)
ob_antlers.scale = (0.1148, 0.1148, 0.1148)
_m = ob_antlers.modifiers.new('Skin', 'SKIN')
_m.use_x_symmetry = False
_m = ob_antlers.modifiers.new('Mirror', 'MIRROR')
_m.use_axis = (False, True, False)
ob_metarig.location = (0.0, 0.0, 0.0)
ob_metarig.show_in_front = True
ob_metarig_001.location = (0.0, 0.0, 0.0)
ob_metarig_001.rotation_euler = (0.0, -0.0, -1.571)
ob_metarig_001.scale = (0.6471, 0.6932, 0.7071)
ob_metarig_001.hide_viewport = True
ob_metarig_001.hide_render = True
ob_metarig_001.show_in_front = True

# ---- collection membership
col_collection.objects.link(ob_body)
col_collection.objects.link(ob_antlers)
col_collection.objects.link(ob_metarig)
col_collection.objects.link(ob_metarig_001)

# ---- scene / render settings (as saved in the file)
scene.frame_start = 1; scene.frame_end = 148; scene.frame_set(74)
scene.render.engine = 'BLENDER_EEVEE_NEXT'
bpy.context.view_layer.update()

# ---- added for rendering (the .blend has no active camera and no usable light): camera, sun
cam_auto = bpy.data.cameras.new('AutoCamera')
cam_auto.lens = 50.0
cam_auto.sensor_width = 36.0
cam_auto.clip_end = 1000.0
ob_auto_camera = bpy.data.objects.new('AutoCamera', cam_auto)
scene.collection.objects.link(ob_auto_camera)
ob_auto_camera.location = (10.3052, -11.2281, 11.2057)
ob_auto_camera.rotation_euler = (1.09748, -7.21219e-08, 0.694738)
scene.camera = ob_auto_camera
light_auto_sun = bpy.data.lights.new('AutoSun', 'SUN')
light_auto_sun.energy = 3.0
light_auto_sun.angle = 0.0523599
ob_auto_sun = bpy.data.objects.new('AutoSun', light_auto_sun)
scene.collection.objects.link(ob_auto_sun)
ob_auto_sun.rotation_euler = (0.872665, 0.174533, 0.523599)
bpy.context.view_layer.update()
